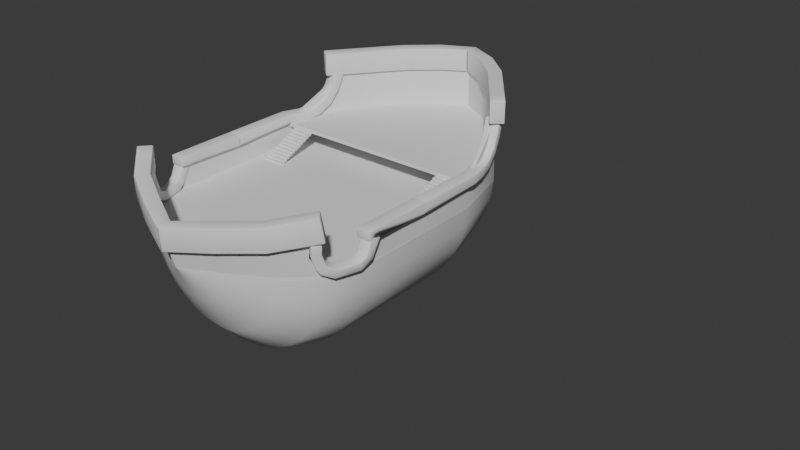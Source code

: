 # Source: D8_Vessel_V0.blend  (saved by Blender 4.5.90; exported with 4.5.12 LTS)
import bpy
from mathutils import Matrix  # noqa: F401  (used for matrix-valued properties, if any)

bpy.ops.wm.read_factory_settings(use_empty=True)
scene = bpy.context.scene
scene.name = 'Scene'

# ---- collections
col_collection = bpy.data.collections.new('Collection'); scene.collection.children.link(col_collection)
col_backup_vessel_v0 = bpy.data.collections.new('BackUp_Vessel_V0'); scene.collection.children.link(col_backup_vessel_v0)

# ---- node groups
ng_smooth_by_angle = bpy.data.node_groups.new('Smooth by Angle', 'GeometryNodeTree')
_s = ng_smooth_by_angle.interface.new_socket(name='Mesh', in_out='OUTPUT', socket_type='NodeSocketGeometry')
_s = ng_smooth_by_angle.interface.new_socket(name='Mesh', in_out='INPUT', socket_type='NodeSocketGeometry')
_s = ng_smooth_by_angle.interface.new_socket(name='Angle', in_out='INPUT', socket_type='NodeSocketFloat')
_s.subtype = 'ANGLE'
_s.default_value = 0.5236
_s.min_value = 0.0
_s.max_value = 3.142
_s.description = 'Maximum face angle for smooth edges'
_s = ng_smooth_by_angle.interface.new_socket(name='Ignore Sharpness', in_out='INPUT', socket_type='NodeSocketBool')
_s.force_non_field = True
ng_smooth_by_angle.description = 'Set the sharpness of mesh edges based on the angle between the neighboring faces'
ng_smooth_by_angle.is_modifier = True
_N = ng_smooth_by_angle.nodes; _L = ng_smooth_by_angle.links
n0 = _N.new('GeometryNodeSetShadeSmooth'); n0.name = 'Set Shade Smooth'; n0.location = (120, -80)
n0.domain = 'EDGE'
n1 = _N.new('GeometryNodeSetShadeSmooth'); n1.name = 'Set Shade Smooth.001'; n1.location = (300, -80)
n2 = _N.new('NodeGroupOutput'); n2.name = 'Group Output'; n2.location = (480, -80)
n3 = _N.new('GeometryNodeInputMeshEdgeAngle'); n3.name = 'Edge Angle'; n3.location = (-440, -240)
n4 = _N.new('NodeGroupInput'); n4.name = 'Group Input'; n4.location = (-80, -80)
n5 = _N.new('GeometryNodeInputEdgeSmooth'); n5.name = 'Is Edge Smooth'; n5.location = (-260, -120)
n6 = _N.new('GeometryNodeInputShadeSmooth'); n6.name = 'Is Shade Smooth'; n6.location = (-440, -397)
n7 = _N.new('FunctionNodeCompare'); n7.name = 'Compare'; n7.location = (-260, -260)
n7.operation = 'LESS_EQUAL'
n7.inputs[6].default_value = (0.0, 0.0, 0.0, 0.0)
n7.inputs[7].default_value = (0.0, 0.0, 0.0, 0.0)
n8 = _N.new('FunctionNodeBooleanMath'); n8.name = 'Boolean Math.001'; n8.location = (-80, -260)
n9 = _N.new('NodeGroupInput'); n9.name = 'Group Input.001'; n9.location = (-440, -329)
n10 = _N.new('NodeGroupInput'); n10.name = 'Group Input.002'; n10.location = (-259, -189)
n11 = _N.new('FunctionNodeBooleanMath'); n11.name = 'Boolean Math'; n11.location = (-80, -149)
n11.operation = 'OR'
n12 = _N.new('FunctionNodeBooleanMath'); n12.name = 'Boolean Math.002'; n12.location = (-260, -380)
n12.operation = 'OR'
n13 = _N.new('NodeGroupInput'); n13.name = 'Group Input.003'; n13.location = (-440, -460)
_L.new(n3.outputs[0], n7.inputs[0])
_L.new(n1.outputs[0], n2.inputs[0])
_L.new(n9.outputs[1], n7.inputs[1])
_L.new(n7.outputs[0], n8.inputs[0])
_L.new(n4.outputs[0], n0.inputs[0])
_L.new(n0.outputs[0], n1.inputs[0])
_L.new(n8.outputs[0], n0.inputs[2])
_L.new(n10.outputs[2], n11.inputs[1])
_L.new(n5.outputs[0], n11.inputs[0])
_L.new(n11.outputs[0], n0.inputs[1])
_L.new(n13.outputs[2], n12.inputs[1])
_L.new(n6.outputs[0], n12.inputs[0])
_L.new(n12.outputs[0], n8.inputs[1])
n2.is_active_output = True

# ---- world
world_world = bpy.data.worlds.new('World'); scene.world = world_world
world_world.use_nodes = True; world_world.node_tree.nodes.clear()
_N = world_world.node_tree.nodes; _L = world_world.node_tree.links
n0 = _N.new('ShaderNodeOutputWorld'); n0.name = 'World Output'; n0.location = (200, 100)
n1 = _N.new('ShaderNodeBackground'); n1.name = 'Background'; n1.location = (-200, 100)
n1.inputs[0].default_value = (0.05088, 0.05088, 0.05088, 1.0)
_L.new(n1.outputs[0], n0.inputs[0])
n0.is_active_output = True
world_world.color = (0.05088, 0.05088, 0.05088)
world_world.sun_shadow_jitter_overblur = 0.0

# ---- meshes
me_plane = bpy.data.meshes.new('Plane')
me_plane.from_pydata([(0.0, -17.76, 0.0), (0.0, 17.16, 0.0), (10.0, -8.823, 0.0), (6.579, -14.3, 0.0), (8.998, -12.0, 0.0), (10.0, 3.408, 0.0), (5.049, 13.56, 0.0), (8.55, 8.983, 0.0), (10.0, -2.708, 0.0), (3.289, -16.16, 0.0), (2.524, 15.8, 0.0)], [], [(0, 9, 3, 4, 2, 8, 5, 7, 6, 10, 1)])
me_plane.polygons.foreach_set('use_smooth', [True] * 1)
_uv = me_plane.uv_layers.new(name='UVMap')
_uv.uv.foreach_set('vector', [0.5, 0.0, 0.6645, 0.04578, 0.8289, 0.09156, 0.9499, 0.1571, 1.0, 0.2479, 1.0, 0.4226, 1.0, 0.5974, 0.9275, 0.7566, 0.7524, 0.8873, 0.6262, 0.9437, 0.5, 1.0])
me_plane.update()
me_plane_001 = bpy.data.meshes.new('Plane.001')
me_plane_001.from_pydata([(0.0, -17.5, 0.0), (0.0, 17.16, 0.0), (10.0, -8.823, 0.0), (6.579, -14.3, 0.0), (8.998, -12.0, 0.0), (10.0, 3.408, 0.0), (5.049, 13.56, 0.0), (8.55, 8.983, 0.0), (10.0, -2.708, 0.0), (0.0, -17.76, 0.0), (0.0, 17.16, 0.0), (10.0, -8.823, 0.0), (6.579, -14.3, 0.0), (8.998, -12.0, 0.0), (10.0, 3.408, 0.0), (5.049, 13.56, 0.0), (8.55, 8.983, 0.0), (8.814e-17, -18.27, 1.691), (0.0, 17.16, 5.358), (6.579, -14.9, 2.471), (8.645, -13.0, 2.947), (10.0, -7.928, 2.0), (10.0, 3.408, 2.0), (5.049, 13.56, 5.358), (8.55, 8.983, 5.358), (10.0, -2.708, 0.0), (10.0, -2.708, 2.0), (3.289, -16.16, 0.0), (3.289, -16.72, 2.081), (8.434, -12.87, 1.449), (6.579, -14.6, 1.235), (4.407e-17, -18.02, 0.8457), (3.289, -16.44, 1.041), (2.524, 15.8, 0.0), (2.524, 15.8, 0.0), (2.524, 15.8, 5.358), (0.0, 17.16, 2.0), (10.0, 3.408, 2.0), (5.049, 13.56, 2.0), (8.55, 8.983, 2.0), (2.524, 15.8, 2.0), (0.0, 3.408, 2.0), (5.0, 3.408, 2.0)], [], [(0, 3, 4, 2, 8, 5, 7, 6, 33, 1), (34, 35, 23, 15), (29, 20, 19, 30), (32, 28, 17, 31), (16, 24, 22, 14), (15, 23, 24, 16), (25, 26, 21, 11), (14, 22, 26, 25), (30, 19, 28, 32), (12, 30, 32, 27), (27, 32, 31, 9), (13, 29, 30, 12), (10, 18, 35, 34), (41, 42, 37, 39, 38, 40, 36)])
me_plane_001.polygons.foreach_set('use_smooth', [True] * 14)
_uv = me_plane_001.uv_layers.new(name='UVMap')
_uv.uv.foreach_set('vector', [0.5, 0.0, 0.8289, 0.09156, 0.9499, 0.1571, 1.0, 0.2479, 1.0, 0.4226, 1.0, 0.5974, 0.9275, 0.7566, 0.7524, 0.8873, 0.6262, 0.9437, 0.5, 1.0, 0.6262, 0.9437, 0.6262, 0.9437, 0.7524, 0.8873, 0.7524, 0.8873, 0.9217, 0.1418, 0.9322, 0.1475, 0.8289, 0.09156, 0.8289, 0.09156, 0.6645, 0.04578, 0.6645, 0.04578, 0.5, 0.0, 0.5, 0.0, 0.9275, 0.7566, 0.9275, 0.7566, 1.0, 0.5974, 1.0, 0.5974, 0.7524, 0.8873, 0.7524, 0.8873, 0.9275, 0.7566, 0.9275, 0.7566, 1.0, 0.4226, 1.0, 0.4226, 1.0, 0.2735, 1.0, 0.2479, 1.0, 0.5974, 1.0, 0.5974, 1.0, 0.4226, 1.0, 0.4226, 0.8289, 0.09156, 0.8289, 0.09156, 0.6645, 0.04578, 0.6645, 0.04578, 0.8289, 0.09156, 0.8289, 0.09156, 0.6645, 0.04578, 0.6645, 0.04578, 0.6645, 0.04578, 0.6645, 0.04578, 0.5, 0.0, 0.5, 0.0, 0.9499, 0.1571, 0.9217, 0.1418, 0.8289, 0.09156, 0.8289, 0.09156, 0.5, 1.0, 0.5, 1.0, 0.6262, 0.9437, 0.6262, 0.9437, 0.5, 0.6033, 0.75, 0.6003, 1.0, 0.5974, 0.9275, 0.7566, 0.7524, 0.8873, 0.6262, 0.9437, 0.5, 1.0])
me_plane_001.update()
me_plane_012 = bpy.data.meshes.new('Plane.012')
me_plane_012.from_pydata([(8.057, 8.606, 5.458), (8.137, 8.666, 5.358), (8.081, 8.624, 5.388), (8.057, 8.606, 7.258), (8.137, 8.666, 7.358), (8.081, 8.624, 7.329), (-0.08914, 17.73, 5.458), (0.08914, 17.73, 5.458), (0.0, 17.66, 5.358), (-1.788e-07, 17.75, 5.458), (-1.169e-07, 17.74, 5.4), (0.05392, 17.72, 5.387), (-0.05392, 17.72, 5.388), (-0.08681, 16.49, 5.458), (0.0, 16.65, 5.358), (0.08681, 16.49, 5.458), (-0.03316, 16.55, 5.388), (9.94e-08, 16.54, 5.4), (0.03316, 16.55, 5.388), (1.677e-07, 16.51, 5.458), (-0.08681, 16.49, 7.258), (0.08681, 16.49, 7.258), (0.0, 16.65, 7.358), (-1.453e-07, 16.51, 7.258), (-1.018e-07, 16.54, 7.316), (0.03316, 16.55, 7.329), (-0.03316, 16.55, 7.329), (-0.08914, 17.73, 7.258), (0.0, 17.66, 7.358), (0.08914, 17.73, 7.258), (-0.05392, 17.72, 7.329), (1.103e-07, 17.74, 7.316), (0.05392, 17.72, 7.329), (1.714e-07, 17.75, 7.258), (2.822, 16.23, 7.358), (2.879, 16.31, 7.258), (2.862, 16.29, 7.329), (5.429, 13.91, 5.358), (5.503, 13.98, 5.458), (5.481, 13.96, 5.388), (4.668, 13.2, 7.358), (4.594, 13.14, 7.258), (4.616, 13.16, 7.329), (5.429, 13.91, 7.358), (5.503, 13.98, 7.258), (5.481, 13.96, 7.329), (9.042, 9.359, 5.458), (8.963, 9.299, 5.358), (9.019, 9.342, 5.388), (2.822, 16.23, 5.358), (2.879, 16.31, 5.458), (2.862, 16.29, 5.388), (2.169, 15.29, 5.458), (2.227, 15.38, 5.358), (2.186, 15.32, 5.388), (2.227, 15.38, 7.358), (2.169, 15.29, 7.258), (2.186, 15.32, 7.329), (4.668, 13.2, 5.358), (4.594, 13.14, 5.458), (4.616, 13.16, 5.388), (8.963, 9.299, 7.358), (9.042, 9.359, 7.258), (9.019, 9.342, 7.329), (10.62, -2.608, 2.707), (10.52, -2.608, 2.807), (10.52, -2.708, 2.731), (10.59, -2.608, 2.778), (10.58, -2.665, 2.77), (10.52, -2.679, 2.785), (10.59, -2.678, 2.719), (9.183, 9.011, 5.306), (9.063, 9.075, 5.266), (9.055, 9.043, 5.388), (9.138, 9.067, 5.278), (9.118, 9.078, 5.334), (9.053, 9.08, 5.341), (9.141, 9.04, 5.366), (8.243, 8.097, 5.588), (8.231, 8.206, 5.65), (8.123, 8.16, 5.548), (8.239, 8.146, 5.644), (8.176, 8.138, 5.626), (8.151, 8.186, 5.617), (8.168, 8.105, 5.576), (9.323, 8.473, 5.548), (9.207, 8.461, 5.649), (9.249, 8.359, 5.588), (9.286, 8.481, 5.617), (9.288, 8.428, 5.626), (9.229, 8.404, 5.644), (9.311, 8.402, 5.576), (8.056, 8.813, 5.266), (7.983, 8.699, 5.306), (8.079, 8.788, 5.389), (7.995, 8.769, 5.278), (8.007, 8.788, 5.334), (8.006, 8.745, 5.367), (8.063, 8.822, 5.341), (9.318, 8.492, 4.07), (9.199, 8.551, 4.02), (9.274, 8.545, 4.035), (8.193, 8.29, 4.02), (8.118, 8.18, 4.07), (8.131, 8.247, 4.035), (8.25, 7.672, 4.373), (8.369, 7.613, 4.423), (8.294, 7.62, 4.408), (9.375, 7.875, 4.423), (9.45, 7.984, 4.373), (9.437, 7.917, 4.408), (9.52, 7.716, 2.983), (9.406, 7.757, 2.908), (9.479, 7.756, 2.93), (8.399, 7.496, 2.908), (8.32, 7.404, 2.983), (8.336, 7.458, 2.93), (8.423, 7.009, 3.427), (8.537, 6.967, 3.502), (8.463, 6.969, 3.48), (9.543, 7.229, 3.502), (9.623, 7.321, 3.427), (9.607, 7.266, 3.48), (9.829, 6.528, 2.228), (9.723, 6.538, 2.132), (9.794, 6.546, 2.16), (8.716, 6.276, 2.132), (8.629, 6.216, 2.228), (8.651, 6.248, 2.16), (8.682, 6.01, 2.792), (8.788, 6.001, 2.888), (8.717, 5.993, 2.86), (9.795, 6.263, 2.888), (9.882, 6.323, 2.792), (9.861, 6.291, 2.86), (10.16, 5.24, 2.001), (10.07, 5.22, 1.9), (10.13, 5.236, 1.93), (9.059, 4.958, 1.9), (8.964, 4.927, 2.001), (8.991, 4.939, 1.93), (8.972, 4.895, 2.606), (9.071, 4.915, 2.706), (9.002, 4.898, 2.677), (10.08, 5.176, 2.706), (10.17, 5.207, 2.606), (10.15, 5.196, 2.677), (10.52, 3.473, 1.999), (10.61, 3.489, 2.099), (10.59, 3.483, 2.028), (9.385, 3.332, 2.101), (9.485, 3.342, 2.001), (9.414, 3.334, 2.03), (9.384, 3.349, 2.708), (9.483, 3.365, 2.808), (9.413, 3.355, 2.779), (10.61, 3.507, 2.706), (10.51, 3.497, 2.806), (10.58, 3.505, 2.777), (9.48, -2.608, 2.807), (9.38, -2.608, 2.707), (9.496, -2.708, 2.732), (9.409, -2.608, 2.778), (9.426, -2.665, 2.77), (9.414, -2.678, 2.719), (9.489, -2.679, 2.785), (9.199, -13.24, 2.746), (9.116, -13.2, 2.863), (9.062, -13.27, 2.763), (9.179, -13.23, 2.821), (9.138, -13.27, 2.811), (9.082, -13.25, 2.834), (9.136, -13.28, 2.751), (8.698, -12.19, 2.911), (8.809, -12.25, 2.991), (8.834, -12.16, 2.894), (8.737, -12.21, 2.975), (8.775, -12.17, 2.96), (8.835, -12.19, 2.963), (8.76, -12.15, 2.906), (9.528, -12.73, 2.746), (9.499, -12.59, 2.762), (9.458, -12.67, 2.862), (9.541, -12.65, 2.75), (9.532, -12.66, 2.81), (9.491, -12.62, 2.833), (9.515, -12.71, 2.82), (10.62, -7.928, 2.1), (10.62, -7.928, 2.0), (10.64, -7.91, 2.004), (10.62, -7.909, 2.0), (10.62, -7.928, 2.029), (10.65, -7.901, 1.988), (10.51, -8.584, 2.294), (10.52, -8.704, 2.238), (10.62, -8.613, 2.197), (10.52, -8.652, 2.292), (10.58, -8.645, 2.274), (10.59, -8.677, 2.226), (10.59, -8.59, 2.264), (9.619, -8.612, 2.196), (9.719, -8.703, 2.237), (9.727, -8.584, 2.293), (9.648, -8.677, 2.225), (9.662, -8.644, 2.274), (9.723, -8.652, 2.292), (9.65, -8.589, 2.264), (9.718, -7.969, 1.909), (9.618, -8.06, 1.949), (9.727, -8.008, 2.036), (9.647, -7.995, 1.921), (9.662, -7.981, 1.978), (9.65, -8.026, 2.012), (9.723, -7.964, 1.984), (9.719, -8.513, 0.6849), (9.701, -8.636, 0.5381), (9.621, -8.628, 0.6679), (9.71, -8.565, 0.6042), (9.657, -8.573, 0.6171), (9.639, -8.618, 0.5887), (9.649, -8.551, 0.6679), (9.712, -9.254, 1.056), (9.729, -9.134, 1.204), (9.629, -9.087, 1.052), (9.72, -9.185, 1.123), (9.668, -9.164, 1.112), (9.659, -9.129, 1.136), (9.651, -9.18, 1.074), (10.33, -9.443, -0.04047), (10.42, -9.579, -0.01625), (10.28, -9.621, -0.0956), (10.39, -9.502, -0.04814), (10.37, -9.545, -0.07706), (10.37, -9.605, -0.07999), (10.3, -9.528, -0.07868), (9.559, -9.279, 0.1068), (9.511, -9.457, 0.05186), (9.456, -9.374, 0.168), (9.534, -9.364, 0.06863), (9.484, -9.358, 0.09112), (9.46, -9.408, 0.09351), (9.486, -9.312, 0.1231), (9.649, -9.538, 0.8659), (9.523, -9.566, 0.7307), (9.602, -9.716, 0.8116), (9.567, -9.561, 0.8184), (9.57, -9.605, 0.816), (9.547, -9.636, 0.7953), (9.624, -9.624, 0.8279), (9.774, -11.63, -0.01906), (9.656, -11.6, -0.09789), (9.728, -11.63, -0.08264), (9.025, -11.15, 0.7427), (9.143, -11.18, 0.8221), (9.071, -11.15, 0.8067), (9.932, -11.54, 0.5541), (9.868, -11.48, 0.6713), (9.924, -11.51, 0.6291), (9.364, -12.58, 0.5216), (9.236, -12.58, 0.4554), (9.309, -12.6, 0.4705), (8.774, -11.74, 1.074), (8.902, -11.74, 1.14), (8.829, -11.72, 1.125), (9.575, -12.16, 1.058), (9.616, -12.27, 0.9704), (9.622, -12.22, 1.028), (9.196, -12.84, 0.9487), (9.061, -12.85, 0.9094), (9.135, -12.87, 0.9184), (8.37, -12.27, 1.008), (8.399, -12.4, 0.9569), (8.356, -12.34, 0.9743), (9.092, -13.17, 2.001), (8.953, -13.2, 1.999), (9.028, -13.22, 1.994), (8.286, -12.77, 2.102), (8.259, -12.63, 2.13), (8.244, -12.71, 2.115), (8.734, -12.11, 2.225), (8.595, -12.14, 2.222), (8.659, -12.09, 2.229), (10.5, -8.676, 0.4735), (10.52, -8.552, 0.6199), (10.62, -8.679, 0.587), (10.51, -8.606, 0.5395), (10.57, -8.619, 0.5433), (10.59, -8.597, 0.595), (10.58, -8.668, 0.5105), (10.51, -9.295, 0.9915), (10.63, -9.138, 0.9714), (10.53, -9.173, 1.139), (10.59, -9.231, 0.9957), (10.58, -9.211, 1.038), (10.6, -9.175, 1.064), (10.52, -9.225, 1.058), (10.42, -9.702, 0.7187), (10.37, -9.88, 0.6641), (10.49, -9.771, 0.5469), (10.39, -9.787, 0.6806), (10.45, -9.793, 0.6479), (10.45, -9.833, 0.622), (10.48, -9.751, 0.6473), (8.867, -11.24, 0.1698), (8.931, -11.3, 0.05308), (8.874, -11.27, 0.0951), (8.563, -12.16, 0.5382), (8.522, -12.05, 0.6251), (8.516, -12.1, 0.5679), (8.824, -11.82, 1.317), (8.689, -11.84, 1.278), (8.75, -11.8, 1.308), (9.515, -12.4, 1.219), (9.485, -12.27, 1.269), (9.528, -12.33, 1.252), (9.428, -12.68, 2.093), (9.401, -12.54, 2.121), (9.444, -12.6, 2.108), (8.467, -12.78, 2.992), (8.369, -12.7, 2.912), (8.397, -12.84, 2.895), (8.402, -12.73, 2.976), (8.381, -12.78, 2.961), (8.355, -12.78, 2.907), (8.425, -12.83, 2.964), (10.62, -2.608, 2.1), (10.62, -2.708, 2.0), (10.62, -2.708, 1.9), (10.62, -2.658, 2.05), (10.62, -2.687, 2.0), (10.62, -2.708, 1.95), (10.62, -2.678, 2.0), (9.38, -2.708, 2.707), (9.48, -2.708, 2.807), (9.409, -2.708, 2.778), (9.48, -7.928, 2.0), (9.38, -7.928, 2.1), (9.409, -7.928, 2.029), (10.52, -7.928, 2.807), (10.62, -7.928, 2.707), (10.59, -7.928, 2.778), (9.38, -7.928, 2.707), (9.48, -7.928, 2.807), (9.409, -7.928, 2.778), (9.38, -2.708, 1.9), (9.388, -2.708, 2.0), (9.38, -2.608, 2.1), (9.382, -2.708, 1.971), (9.381, -2.691, 2.0), (9.382, -2.678, 2.029), (9.38, -2.678, 2.0), (10.52, -2.708, 2.807), (10.62, -2.708, 2.707), (10.59, -2.708, 2.778), (8.997, -13.38, 2.947), (9.052, -13.47, 3.046), (9.041, -13.44, 2.976), (8.213, -12.55, 3.046), (8.293, -12.62, 2.947), (8.242, -12.57, 2.976), (8.047, -12.84, 4.919), (7.991, -12.76, 4.82), (8.002, -12.79, 4.89), (8.831, -13.67, 4.82), (8.751, -13.61, 4.919), (8.802, -13.66, 4.89), (6.883, -15.32, 2.461), (6.932, -15.41, 2.559), (6.922, -15.38, 2.489), (6.683, -15.51, 4.442), (6.752, -15.58, 4.342), (6.727, -15.56, 4.412), (3.528, -17.18, 2.062), (3.566, -17.27, 2.158), (3.558, -17.24, 2.089), (2.997, -16.17, 2.203), (3.051, -16.25, 2.1), (3.016, -16.19, 2.132), (2.897, -16.41, 4.088), (2.859, -16.32, 3.992), (2.867, -16.35, 4.061), (-0.0894, -17.61, 1.841), (0.0894, -17.61, 1.841), (0.0, -17.76, 1.723), (-2.235e-07, -17.63, 1.84), (-2.181e-07, -17.66, 1.776), (0.03704, -17.67, 1.762), (-0.03704, -17.67, 1.762), (0.09051, -18.96, 3.56), (0.0, -18.9, 3.656), (-0.09051, -18.96, 3.56), (0.05252, -18.95, 3.628), (1.436e-07, -18.97, 3.614), (-0.05252, -18.95, 3.628), (1.224e-07, -18.98, 3.559), (10.62, -8.835, 2.1), (10.52, -8.935, 2.1), (10.52, -8.835, 2.0), (10.59, -8.906, 2.1), (10.58, -8.893, 2.042), (10.52, -8.906, 2.029), (10.59, -8.835, 2.029), (10.52, -8.835, 2.807), (10.52, -8.935, 2.707), (10.62, -8.835, 2.707), (10.52, -8.906, 2.778), (10.58, -8.893, 2.765), (10.59, -8.906, 2.707), (10.59, -8.835, 2.778), (6.205, -14.41, 2.581), (6.274, -14.48, 2.48), (6.23, -14.42, 2.511), (6.025, -14.58, 4.364), (6.074, -14.67, 4.461), (6.036, -14.61, 4.433), (9.38, -8.835, 2.707), (9.48, -8.935, 2.707), (9.48, -8.835, 2.807), (9.409, -8.906, 2.707), (9.422, -8.893, 2.765), (9.48, -8.906, 2.778), (9.409, -8.835, 2.778), (9.38, -8.835, 2.1), (9.48, -8.835, 2.0), (9.48, -8.935, 2.1), (9.409, -8.835, 2.029), (9.422, -8.893, 2.042), (9.48, -8.906, 2.029), (9.409, -8.906, 2.1), (9.803, 8.366, 5.458), (9.784, 8.226, 5.458), (9.723, 8.305, 5.358), (9.822, 8.292, 5.458), (9.804, 8.295, 5.4), (9.766, 8.249, 5.388), (9.779, 8.348, 5.388), (9.723, 8.305, 7.358), (9.784, 8.226, 7.258), (9.802, 8.366, 7.258), (9.766, 8.249, 7.329), (9.804, 8.295, 7.316), (9.822, 8.292, 7.258), (9.779, 8.348, 7.329), (3.428, -17.42, 3.947), (3.374, -17.34, 4.05), (3.409, -17.4, 4.018), (-0.09084, -18.85, 1.764), (0.0, -18.78, 1.66), (0.09084, -18.85, 1.764), (-0.05547, -18.83, 1.691), (9.144e-08, -18.85, 1.702), (0.05547, -18.83, 1.691), (2.161e-07, -18.87, 1.762), (8.958, 7.594, 7.258), (8.897, 7.673, 7.358), (8.818, 7.612, 7.258), (8.94, 7.617, 7.329), (8.886, 7.592, 7.316), (8.841, 7.63, 7.329), (8.884, 7.574, 7.258), (-0.0889, -17.72, 3.637), (0.0, -17.89, 3.719), (0.0889, -17.72, 3.637), (-0.03348, -17.79, 3.699), (-6.286e-08, -17.77, 3.687), (0.03348, -17.79, 3.699), (-1.118e-07, -17.74, 3.636), (8.958, 7.594, 5.458), (8.818, 7.612, 5.458), (8.897, 7.673, 5.358), (8.884, 7.574, 5.458), (8.886, 7.592, 5.4), (8.841, 7.63, 5.388), (8.94, 7.617, 5.388), (9.79, -12.65, 3.13), (9.85, -12.6, 3.245), (9.845, -12.74, 3.229), (9.838, -12.61, 3.171), (9.866, -12.66, 3.181), (9.877, -12.67, 3.24), (9.834, -12.71, 3.159), (9.086, -11.89, 3.13), (9.006, -11.83, 3.229), (9.146, -11.83, 3.245), (9.034, -11.84, 3.159), (9.084, -11.81, 3.181), (9.077, -11.8, 3.24), (9.134, -11.84, 3.171), (8.84, -12.11, 5.102), (8.924, -12.04, 5.02), (8.784, -12.03, 5.003), (8.894, -12.06, 5.085), (8.848, -12.03, 5.07), (8.855, -12.0, 5.015), (8.795, -12.06, 5.073), (9.544, -12.88, 5.102), (9.624, -12.94, 5.003), (9.628, -12.8, 5.02), (9.595, -12.93, 5.073), (9.63, -12.88, 5.07), (9.655, -12.87, 5.015), (9.599, -12.83, 5.085)], [], [(6, 9, 10, 12), (7, 11, 10, 9), (8, 12, 10, 11), (13, 16, 17, 19), (14, 18, 17, 16), (15, 19, 17, 18), (20, 23, 24, 26), (21, 25, 24, 23), (22, 26, 24, 25), (27, 30, 31, 33), (28, 32, 31, 30), (29, 33, 31, 32), (64, 67, 68, 70), (65, 69, 68, 67), (66, 70, 68, 69), (71, 74, 75, 77), (72, 76, 75, 74), (73, 77, 75, 76), (78, 81, 82, 84), (79, 83, 82, 81), (80, 84, 82, 83), (85, 88, 89, 91), (86, 90, 89, 88), (87, 91, 89, 90), (92, 95, 96, 98), (93, 97, 96, 95), (94, 98, 96, 97), (159, 162, 163, 165), (160, 164, 163, 162), (161, 165, 163, 164), (166, 169, 170, 172), (167, 171, 170, 169), (168, 172, 170, 171), (173, 176, 177, 179), (174, 178, 177, 176), (175, 179, 177, 178), (180, 183, 184, 186), (181, 185, 184, 183), (182, 186, 184, 185), (187, 191, 189, 190), (188, 192, 189, 191), (193, 196, 197, 199), (194, 198, 197, 196), (195, 199, 197, 198), (200, 203, 204, 206), (201, 205, 204, 203), (202, 206, 204, 205), (207, 210, 211, 213), (208, 212, 211, 210), (209, 213, 211, 212), (214, 217, 218, 220), (215, 219, 218, 217), (216, 220, 218, 219), (221, 224, 225, 227), (222, 226, 225, 224), (223, 227, 225, 226), (228, 231, 232, 234), (229, 233, 232, 231), (230, 234, 232, 233), (235, 238, 239, 241), (236, 240, 239, 238), (237, 241, 239, 240), (242, 245, 246, 248), (243, 247, 246, 245), (244, 248, 246, 247), (282, 285, 286, 288), (283, 287, 286, 285), (284, 288, 286, 287), (289, 292, 293, 295), (290, 294, 293, 292), (291, 295, 293, 294), (296, 299, 300, 302), (297, 301, 300, 299), (298, 302, 300, 301), (318, 321, 322, 324), (319, 323, 322, 321), (320, 324, 322, 323), (325, 328, 329, 331), (326, 330, 329, 328), (327, 331, 329, 330), (344, 347, 348, 350), (345, 349, 348, 347), (346, 350, 348, 349), (381, 384, 385, 387), (382, 386, 385, 384), (383, 387, 385, 386), (388, 391, 392, 394), (389, 393, 392, 391), (390, 394, 392, 393), (395, 398, 399, 401), (396, 400, 399, 398), (397, 401, 399, 400), (402, 405, 406, 408), (403, 407, 406, 405), (404, 408, 406, 407), (415, 418, 419, 421), (416, 420, 419, 418), (417, 421, 419, 420), (422, 425, 426, 428), (423, 427, 426, 425), (424, 428, 426, 427), (429, 432, 433, 435), (430, 434, 433, 432), (431, 435, 433, 434), (436, 439, 440, 442), (437, 441, 440, 439), (438, 442, 440, 441), (446, 449, 450, 452), (447, 451, 450, 449), (448, 452, 450, 451), (453, 456, 457, 459), (454, 458, 457, 456), (455, 459, 457, 458), (460, 463, 464, 466), (461, 465, 464, 463), (462, 466, 464, 465), (467, 470, 471, 473), (468, 472, 471, 470), (469, 473, 471, 472), (474, 477, 478, 480), (475, 479, 478, 477), (476, 480, 478, 479), (481, 484, 485, 487), (482, 486, 485, 484), (483, 487, 485, 486), (488, 491, 492, 494), (489, 493, 492, 491), (490, 494, 492, 493), (495, 498, 499, 501), (496, 500, 499, 498), (497, 501, 499, 500), (318, 174, 176, 321), (321, 176, 173, 319), (364, 369, 371, 365), (365, 371, 370, 363), (316, 181, 183, 317), (317, 183, 180, 315), (157, 65, 67, 158), (158, 67, 64, 156), (148, 325, 331, 149), (149, 331, 327, 147), (80, 105, 107, 84), (84, 107, 106, 78), (87, 108, 110, 91), (91, 110, 109, 85), (71, 99, 101, 74), (74, 101, 100, 72), (72, 92, 98, 76), (76, 98, 94, 73), (6, 27, 33, 9), (9, 33, 29, 7), (15, 21, 23, 19), (19, 23, 20, 13), (28, 34, 36, 32), (32, 36, 35, 29), (34, 43, 45, 36), (36, 45, 44, 35), (38, 46, 48, 39), (39, 48, 47, 37), (467, 453, 459, 470), (470, 459, 455, 468), (53, 58, 60, 54), (54, 60, 59, 52), (93, 80, 83, 97), (97, 83, 79, 94), (161, 66, 69, 165), (165, 69, 65, 159), (345, 161, 164, 349), (349, 164, 160, 346), (151, 344, 350, 152), (152, 350, 346, 150), (78, 87, 90, 81), (81, 90, 86, 79), (73, 86, 88, 77), (77, 88, 85, 71), (92, 102, 104, 95), (95, 104, 103, 93), (99, 111, 113, 101), (101, 113, 112, 100), (108, 120, 122, 110), (110, 122, 121, 109), (102, 114, 116, 104), (104, 116, 115, 103), (105, 117, 119, 107), (107, 119, 118, 106), (111, 123, 125, 113), (113, 125, 124, 112), (120, 132, 134, 122), (122, 134, 133, 121), (114, 126, 128, 116), (116, 128, 127, 115), (117, 129, 131, 119), (119, 131, 130, 118), (123, 135, 137, 125), (125, 137, 136, 124), (132, 144, 146, 134), (134, 146, 145, 133), (126, 138, 140, 128), (128, 140, 139, 127), (129, 141, 143, 131), (131, 143, 142, 130), (135, 148, 149, 137), (137, 149, 147, 136), (144, 157, 158, 146), (146, 158, 156, 145), (138, 151, 152, 140), (140, 152, 150, 139), (141, 153, 155, 143), (143, 155, 154, 142), (361, 412, 414, 362), (362, 414, 413, 360), (153, 160, 162, 155), (155, 162, 159, 154), (174, 182, 185, 178), (178, 185, 181, 175), (166, 180, 186, 169), (169, 186, 182, 167), (192, 195, 290, 284), (325, 64, 70, 328), (328, 70, 66, 326), (41, 3, 5, 42), (42, 5, 4, 40), (43, 61, 63, 45), (45, 63, 62, 44), (207, 214, 220, 210), (210, 220, 216, 208), (215, 235, 241, 219), (219, 241, 237, 216), (230, 236, 238, 234), (234, 238, 235, 228), (223, 243, 245, 227), (227, 245, 242, 221), (229, 249, 251, 233), (233, 251, 250, 230), (243, 252, 254, 247), (247, 254, 253, 244), (249, 258, 260, 251), (251, 260, 259, 250), (256, 264, 266, 257), (257, 266, 265, 255), (252, 261, 263, 254), (254, 263, 262, 253), (258, 267, 269, 260), (260, 269, 268, 259), (267, 273, 275, 269), (269, 275, 274, 268), (271, 276, 278, 272), (272, 278, 277, 270), (56, 41, 42, 57), (57, 42, 40, 55), (50, 38, 39, 51), (51, 39, 37, 49), (21, 56, 57, 25), (25, 57, 55, 22), (14, 53, 54, 18), (18, 54, 52, 15), (289, 296, 302, 292), (292, 302, 298, 290), (304, 306, 308, 305), (305, 308, 307, 303), (313, 316, 317, 314), (314, 317, 315, 312), (7, 50, 51, 11), (11, 51, 49, 8), (336, 345, 347, 337), (337, 347, 344, 335), (339, 352, 353, 340), (340, 353, 351, 338), (381, 460, 466, 384), (384, 466, 462, 382), (379, 462, 465, 380), (380, 465, 461, 378), (444, 389, 391, 445), (445, 391, 388, 443), (448, 388, 394, 452), (452, 394, 390, 446), (373, 448, 451, 374), (374, 451, 447, 372), (412, 379, 380, 414), (414, 380, 378, 413), (367, 373, 374, 368), (368, 374, 372, 366), (376, 383, 386, 377), (377, 386, 382, 375), (410, 376, 377, 411), (411, 377, 375, 409), (369, 444, 445, 371), (371, 445, 443, 370), (358, 410, 411, 359), (359, 411, 409, 357), (355, 367, 368, 356), (356, 368, 366, 354), (474, 481, 487, 477), (477, 487, 483, 475), (342, 333, 334, 343), (343, 334, 332, 341), (280, 173, 179, 281), (281, 179, 175, 279), (276, 320, 323, 278), (278, 323, 319, 277), (273, 166, 172, 275), (275, 172, 168, 274), (310, 280, 281, 311), (311, 281, 279, 309), (261, 310, 311, 263), (263, 311, 309, 262), (306, 271, 272, 308), (308, 272, 270, 307), (422, 336, 337, 425), (425, 337, 335, 423), (341, 415, 421, 343), (343, 421, 417, 342), (397, 188, 191, 401), (401, 191, 187, 395), (338, 402, 408, 340), (340, 408, 404, 339), (423, 397, 400, 427), (427, 400, 396, 424), (395, 404, 407, 398), (398, 407, 403, 396), (402, 417, 420, 405), (405, 420, 416, 403), (424, 416, 418, 428), (428, 418, 415, 422), (1, 469, 472, 2), (2, 472, 468, 0), (431, 47, 48, 435), (435, 48, 46, 429), (438, 62, 63, 442), (442, 63, 61, 436), (3, 455, 458, 5), (5, 458, 454, 4), (430, 467, 473, 434), (434, 473, 469, 431), (264, 313, 314, 266), (266, 314, 312, 265), (236, 304, 305, 240), (240, 305, 303, 237), (297, 256, 257, 301), (301, 257, 255, 298), (244, 297, 299, 248), (248, 299, 296, 242), (284, 229, 231, 288), (288, 231, 228, 282), (221, 289, 295, 224), (224, 295, 291, 222), (200, 223, 226, 203), (203, 226, 222, 201), (282, 215, 217, 285), (285, 217, 214, 283), (194, 291, 294, 198), (198, 294, 290, 195), (201, 194, 196, 205), (205, 196, 193, 202), (208, 200, 206, 212), (212, 206, 202, 209), (167, 318, 324, 171), (171, 324, 320, 168), (429, 438, 441, 432), (432, 441, 437, 430), (58, 1, 2, 60), (60, 2, 0, 59), (453, 437, 439, 456), (456, 439, 436, 454), (488, 495, 501, 491), (491, 501, 497, 489), (475, 497, 500, 479), (479, 500, 496, 476), (482, 490, 493, 486), (486, 493, 489, 483), (360, 488, 494, 362), (362, 494, 490, 361), (481, 358, 359, 484), (484, 359, 357, 482), (363, 496, 498, 365), (365, 498, 495, 364), (476, 355, 356, 480), (480, 356, 354, 474), (3, 0, 468, 455), (58, 37, 47, 1), (41, 59, 0, 3), (1, 47, 431, 469), (43, 40, 4, 61), (61, 4, 454, 436), (7, 29, 35, 50), (14, 8, 49, 53), (21, 15, 52, 56), (28, 22, 55, 34), (50, 35, 44, 38), (34, 55, 40, 43), (38, 44, 62, 46), (53, 49, 37, 58), (56, 52, 59, 41), (46, 62, 438, 429), (157, 154, 159, 65), (66, 161, 326), (148, 156, 64, 325), (92, 72, 100, 102), (79, 73, 94), (79, 86, 73), (71, 85, 109, 99), (87, 78, 106, 108), (80, 93, 103, 105), (102, 100, 112, 114), (99, 109, 121, 111), (105, 103, 115, 117), (108, 106, 118, 120), (114, 112, 124, 126), (111, 121, 133, 123), (117, 115, 127, 129), (120, 118, 130, 132), (126, 124, 136, 138), (123, 133, 145, 135), (129, 127, 139, 141), (132, 130, 142, 144), (138, 136, 147, 151), (135, 145, 156, 148), (141, 139, 150, 153), (144, 142, 154, 157), (151, 147, 327, 330, 326, 345, 349, 346), (153, 150, 346, 160), (326, 161, 345), (174, 318, 167), (174, 167, 182), (273, 315, 180, 166), (276, 274, 168, 320), (280, 277, 319, 173), (316, 279, 175, 181), (339, 187, 327, 352), (187, 339, 404, 395), (187, 191, 188, 335, 345, 326), (335, 188, 397, 423), (194, 201, 222, 291), (202, 193, 209), (200, 208, 216, 223), (223, 216, 237, 243), (215, 282, 228, 235), (289, 221, 242, 296), (236, 230, 250, 304), (229, 298, 255, 249), (284, 290, 298, 229), (243, 237, 303, 252), (297, 244, 253, 256), (249, 255, 265, 258), (304, 250, 259, 306), (256, 253, 262, 264), (252, 303, 307, 261), (258, 265, 312, 267), (306, 259, 268, 271), (264, 262, 309, 313), (261, 307, 270, 310), (271, 268, 274, 276), (267, 312, 315, 273), (310, 270, 277, 280), (313, 309, 279, 316), (342, 338, 351, 333), (336, 341, 332, 344), (341, 336, 422, 415), (338, 342, 417, 402), (354, 358, 481, 474), (358, 354, 366, 410), (355, 363, 370, 367), (363, 355, 476, 496), (361, 357, 409, 412), (357, 361, 490, 482), (364, 360, 413, 369), (360, 364, 495, 488), (367, 370, 443, 373), (410, 366, 372, 376), (369, 413, 378, 444), (376, 372, 447, 383), (373, 443, 388, 448), (412, 409, 375, 379), (379, 375, 382, 462), (444, 378, 461, 389), (416, 424, 396, 403), (467, 430, 437, 453), (489, 497, 475, 483), (189, 192, 190), (195, 192, 189, 188, 190), (188, 190, 192), (287, 283, 188, 284), (214, 207, 192, 283), (207, 213, 192)])
me_plane_012.polygons.foreach_set('use_smooth', [True] * 484)
_uv = me_plane_012.uv_layers.new(name='UVMap')
_uv.uv.foreach_set('vector', [0.5052, 0.9875, 0.5, 0.9875, 0.5005, 0.9974, 0.5039, 1.0, 0.5052, 0.9875, 0.5039, 1.0, 0.5005, 0.9974, 0.5, 0.9875, 0.5, 0.02257, 0.5039, 0.0, 0.5009, 0.0, 0.5037, 0.000258, 0.5067, 0.2625, 0.5014, 0.25, 0.5, 0.2519, 0.5, 0.2625, 0.5, 0.2267, 0.5014, 0.25, 0.5, 0.2519, 0.5014, 0.25, 0.5067, 0.2625, 0.5, 0.2625, 0.5, 0.2519, 0.5014, 0.25, 0.5067, 0.4875, 0.5, 0.4875, 0.5, 0.4981, 0.5014, 0.5, 0.5067, 0.4875, 0.5014, 0.5, 0.5, 0.4981, 0.5, 0.4875, 0.5, 0.5233, 0.5014, 0.5, 0.5, 0.4981, 0.5014, 0.5, 0.5052, 0.7625, 0.5038, 0.7499, 0.5006, 0.7518, 0.5, 0.7625, 0.5, 0.7274, 0.5039, 0.75, 0.5006, 0.7518, 0.5038, 0.7499, 0.5052, 0.7625, 0.5, 0.7625, 0.5006, 0.7518, 0.5039, 0.75, 0.9973, 0.781, 0.9973, 0.75, 0.9994, 0.7457, 1.0, 0.7773, 0.9973, 0.7298, 1.0, 0.7298, 0.9994, 0.7457, 0.9973, 0.75, 0.8785, 0.0, 0.8907, 0.0, 0.9538, 0.0, 0.9731, 0.0, 0.01162, 0.969, 0.01142, 1.0, 0.004829, 1.0, 0.0, 0.9726, 0.01142, 0.02016, 0.01138, 0.01214, 0.02212, 0.004808, 0.01142, 0.0, 0.06234, 0.0, 0.1097, 0.0, 0.02212, 0.004808, 0.01138, 0.01214, 0.01219, 0.5202, 0.0, 0.522, 0.002523, 0.5047, 0.01221, 0.5, 0.6043, 0.0, 0.63, 0.0, 0.6512, 0.0, 0.6921, 0.0, 0.01199, 0.469, 0.01221, 0.5, 0.002523, 0.5047, 0.0, 0.4725, 0.01199, 0.781, 0.0, 0.7776, 0.002644, 0.7557, 0.01221, 0.75, 0.8743, 0.0, 0.9708, 0.0, 0.9877, 0.0, 0.8896, 0.0, 0.01219, 0.7298, 0.01221, 0.75, 0.002644, 0.7557, 0.0, 0.7281, 0.01142, 0.2298, 0.01142, 0.25, 0.00247, 0.2557, 0.0, 0.2281, 0.01162, 0.281, 0.0, 0.2776, 0.00247, 0.2557, 0.01142, 0.25, 0.3339, 0.0, 0.3042, 0.0, 0.3211, 0.0, 0.3701, 0.0, 0.9973, 0.5202, 0.9972, 0.5, 0.9994, 0.4944, 1.0, 0.522, 0.9972, 0.4691, 1.0, 0.4726, 0.9994, 0.4944, 0.9972, 0.5, 0.6043, 0.0, 0.696, 0.0, 0.679, 0.0, 0.6227, 0.0, 0.983, 0.9689, 1.0, 0.9708, 1.0, 0.9877, 0.9836, 1.0, 0.07284, 0.0, 0.03493, 0.0, 0.01475, 0.0, 0.1105, 0.0, 0.9837, 0.02495, 0.9836, 0.0, 0.9931, 0.0, 1.0, 0.0262, 0.9823, 0.4693, 1.0, 0.4708, 0.9961, 0.4939, 0.9817, 0.5, 0.5938, 0.0, 0.7015, 0.0, 0.6814, 0.0, 0.6215, 0.0, 0.9816, 0.5249, 0.9817, 0.5, 0.9961, 0.4939, 1.0, 0.5262, 0.9815, 0.7808, 0.9807, 0.75, 0.9959, 0.7444, 1.0, 0.7794, 0.981, 0.7251, 1.0, 0.7238, 0.9959, 0.7444, 0.9807, 0.75, 0.8539, 0.0, 0.8824, 0.0, 0.9499, 0.0, 0.9651, 0.0, 0.0, 0.2634, 0.0, 0.2503, 0.0, 0.25, 0.003607, 0.25, 0.0, 0.0, 0.0, 0.0, 0.0, 0.0, 0.0, 0.0, 0.9272, 0.0, 0.9652, 0.0, 0.9853, 0.0, 0.8889, 0.0, 0.01034, 0.725, 0.01022, 0.75, 0.002191, 0.7562, 0.0, 0.7239, 0.009801, 0.7812, 0.0, 0.7795, 0.002191, 0.7562, 0.01022, 0.75, 0.01049, 0.4688, 0.0111, 0.5, 0.002373, 0.5056, 0.0, 0.4703, 0.01073, 0.525, 0.0, 0.5263, 0.002373, 0.5056, 0.0111, 0.5, 0.6664, 0.0, 0.627, 0.0, 0.6496, 0.0, 0.7017, 0.0, 0.009201, 0.225, 0.009326, 0.25, 0.001994, 0.2561, 0.0, 0.2238, 0.009743, 0.2812, 0.0, 0.2792, 0.001994, 0.2561, 0.009326, 0.25, 0.4062, 0.0, 0.2984, 0.0, 0.3186, 0.0, 0.3785, 0.0, 0.1336, 0.225, 0.1429, 0.2273, 0.143, 0.2468, 0.1373, 0.25, 0.157, 0.2249, 0.1516, 0.2503, 0.143, 0.2468, 0.1429, 0.2273, 0.1429, 0.2822, 0.1373, 0.25, 0.143, 0.2468, 0.1516, 0.2503, 0.1685, 0.5251, 0.1429, 0.5226, 0.1429, 0.5033, 0.1513, 0.5, 0.1321, 0.525, 0.1396, 0.5001, 0.1429, 0.5033, 0.1429, 0.5226, 0.1429, 0.4675, 0.1513, 0.5, 0.1429, 0.5033, 0.1396, 0.5001, 0.2729, 0.02505, 0.2772, 0.0, 0.2849, 0.005931, 0.2857, 0.02741, 0.2857, 0.9678, 0.2902, 1.0, 0.2865, 1.0, 0.2774, 0.9993, 0.2924, 0.02505, 0.2857, 0.02741, 0.2849, 0.005931, 0.2902, 0.0, 0.2715, 0.2249, 0.2857, 0.2273, 0.2856, 0.2468, 0.2769, 0.25, 0.2927, 0.2249, 0.29, 0.2501, 0.2856, 0.2468, 0.2857, 0.2273, 0.2857, 0.2822, 0.2769, 0.25, 0.2856, 0.2468, 0.29, 0.2501, 0.2601, 0.5251, 0.2776, 0.5003, 0.2857, 0.5033, 0.2857, 0.5227, 0.2857, 0.4675, 0.2884, 0.5, 0.2857, 0.5033, 0.2776, 0.5003, 0.2944, 0.5252, 0.2857, 0.5227, 0.2857, 0.5033, 0.2884, 0.5, 0.1557, 0.02505, 0.1429, 0.02739, 0.1423, 0.005928, 0.1514, 0.0, 0.1339, 0.02503, 0.1368, 0.0, 0.1423, 0.005928, 0.1429, 0.02739, 0.1429, 0.9678, 0.1514, 1.0, 0.1444, 1.0, 0.1325, 0.9886, 0.1638, 0.7249, 0.1508, 0.7497, 0.143, 0.7459, 0.1429, 0.7225, 0.1429, 0.7824, 0.1388, 0.75, 0.143, 0.7459, 0.1508, 0.7497, 0.1325, 0.725, 0.1429, 0.7225, 0.143, 0.7459, 0.1388, 0.75, 0.2648, 0.7249, 0.2857, 0.7226, 0.2856, 0.7459, 0.2776, 0.75, 0.2939, 0.7249, 0.289, 0.7499, 0.2856, 0.7459, 0.2857, 0.7226, 0.2857, 0.7824, 0.2776, 0.75, 0.2856, 0.7459, 0.289, 0.7499, 0.3336, 0.0, 0.3724, 0.0, 0.3498, 0.0, 0.2985, 0.0, 0.9837, 0.2811, 0.9843, 0.25, 0.9967, 0.2444, 1.0, 0.2793, 0.9841, 0.2251, 1.0, 0.2239, 0.9967, 0.2444, 0.9843, 0.25, 0.9973, 0.969, 1.0, 0.9845, 1.0, 1.0, 0.9992, 1.0, 1.0, 0.25, 1.0, 0.25, 1.0, 0.25, 1.0, 0.25, 0.0, 0.0, 0.0, 0.0, 0.0, 0.0, 0.0, 0.0, 1.0, 1.031, 1.0, 1.0, 1.0, 1.0, 1.006, 1.0, 0.3313, 0.0, 0.3455, 0.0, 0.3334, 0.0, 0.3333, 0.0, 0.9972, 0.2616, 0.9992, 0.25, 0.9995, 0.25, 0.9992, 0.2496, 0.495, 0.2625, 0.5, 0.2636, 0.4999, 0.252, 0.4985, 0.25, 0.495, 0.2625, 0.4986, 0.25, 0.4999, 0.252, 0.5, 0.2636, 0.5, 0.2275, 0.4985, 0.25, 0.4999, 0.252, 0.4986, 0.25, 0.4956, 0.7625, 0.497, 0.7499, 0.4996, 0.7516, 0.5, 0.7616, 0.5, 0.7277, 0.4969, 0.75, 0.4996, 0.7516, 0.497, 0.7499, 0.4956, 0.7625, 0.5, 0.7616, 0.4996, 0.7516, 0.4969, 0.75, 0.0, 0.281, 0.0, 0.281, 0.0, 0.2515, 0.0, 0.25, 0.0, 0.271, 0.0, 0.2298, 0.0, 0.2515, 0.0, 0.281, 0.0, 0.2298, 0.0, 0.25, 0.0, 0.2515, 0.0, 0.2298, 0.0, 0.5202, 0.0, 0.5202, 0.0, 0.4985, 0.0, 0.5, 0.0, 0.479, 0.0, 0.469, 0.0, 0.4985, 0.0, 0.5202, 0.0, 0.469, 0.0, 0.5, 0.0, 0.4985, 0.0, 0.469, 0.0, 0.781, 0.0, 0.719, 0.0, 0.7515, 0.0, 0.75, 0.0, 0.6471, 0.0, 0.7298, 0.0, 0.7515, 0.0, 0.719, 0.0, 0.7298, 0.0, 0.75, 0.0, 0.7515, 0.0, 0.7298, 0.0, 0.969, 0.0, 1.0, 0.0, 1.0, 0.0, 0.969, 0.0, 0.02016, 0.0, 0.02016, 0.0, 0.0239, 0.0, 0.0, 0.0, 0.1029, 0.0, 0.09291, 0.0, 0.0239, 0.0, 0.02016, 1.0, 0.9875, 1.0, 0.9875, 1.0, 0.9947, 1.0, 1.0, 0.06892, 0.0, 0.02689, 0.0, 0.01136, 0.0, 0.05, 0.0, 1.0, 0.02017, 1.0, 0.0, 1.0, 0.0, 1.0, 0.02016, 1.0, 0.7298, 1.0, 0.7298, 1.0, 0.7457, 1.0, 0.75, 0.9311, 0.0, 0.95, 0.0, 0.9789, 0.0, 0.9731, 0.0, 1.0, 0.7625, 1.0, 0.75, 1.0, 0.7457, 1.0, 0.7625, 0.4957, 0.9875, 0.4968, 1.0, 0.4996, 0.9971, 0.5, 0.9865, 0.5, 0.02217, 0.4968, 0.0, 0.4992, 0.0, 0.4969, 0.0002052, 0.4957, 0.9875, 0.5, 0.9865, 0.4996, 0.9971, 0.4968, 1.0, 0.6689, 0.0, 0.6935, 0.0, 0.678, 0.0, 0.65, 0.0, 1.0, 0.5201, 1.0, 0.5, 1.0, 0.4974, 1.0, 0.5202, 1.0, 0.4875, 1.0, 0.4875, 1.0, 0.4974, 1.0, 0.5, 0.4949, 0.4875, 0.499, 0.5, 0.5, 0.4983, 0.5, 0.4885, 0.5, 0.5227, 0.499, 0.5, 0.5, 0.4983, 0.499, 0.5, 0.4949, 0.4875, 0.5, 0.4885, 0.5, 0.4983, 0.499, 0.5, 0.3311, 0.0, 0.35, 0.0, 0.3404, 0.0, 0.3065, 0.0, 1.0, 0.2625, 1.0, 0.25, 1.0, 0.2457, 1.0, 0.2625, 1.0, 0.2299, 1.0, 0.2298, 1.0, 0.2457, 1.0, 0.25, 0.0, 0.02016, 0.01344, 0.01008, 0.01057, 0.00426, 0.0, 0.0, 0.06892, 0.0, 0.05, 0.0, 0.01057, 0.00426, 0.01344, 0.01008, 0.0, 0.9875, 0.0, 1.0, 0.0, 1.0, 0.0, 0.9875, 0.0, 0.2298, 0.0, 0.25, 0.0, 0.2526, 0.0, 0.2298, 0.0, 0.2625, 0.0, 0.2625, 0.0, 0.2526, 0.0, 0.25, 0.3311, 0.0, 0.3065, 0.0, 0.322, 0.0, 0.35, 0.0, 0.0, 0.5202, 0.0, 0.5202, 0.0, 0.5043, 0.0, 0.5, 0.6689, 0.0, 0.65, 0.0, 0.6596, 0.0, 0.6935, 0.0, 0.0, 0.4875, 0.0, 0.5, 0.0, 0.5043, 0.0, 0.4875, 0.0, 0.7298, 0.0, 0.75, 0.0, 0.7526, 0.0, 0.7298, 0.0, 0.7625, 0.0, 0.7625, 0.0, 0.7526, 0.0, 0.75, 0.9311, 0.0, 0.9731, 0.0, 0.9886, 0.0, 0.95, 0.0, 0.3336, 0.0, 0.5938, 0.0, 0.6215, 0.0, 0.3724, 0.0, 1.0, 0.2793, 1.0, 0.4708, 0.9823, 0.4693, 0.9837, 0.2811, 0.0, 0.7298, 0.1667, 0.7297, 0.1667, 0.75, 2.534e-07, 0.75, 2.534e-07, 0.75, 0.1667, 0.75, 0.1667, 0.7625, 0.0, 0.7625, 0.8571, 0.725, 0.981, 0.7251, 0.9807, 0.75, 0.8571, 0.75, 0.8571, 0.75, 0.9807, 0.75, 0.9815, 0.7808, 0.8571, 0.7812, 0.8333, 0.7297, 0.9973, 0.7298, 0.9973, 0.75, 0.8333, 0.75, 0.8333, 0.75, 0.9973, 0.75, 0.9973, 0.781, 0.8333, 0.781, 0.8333, 0.969, 0.9973, 0.969, 0.9992, 1.0, 0.8333, 1.0, 0.8333, 0.0, 0.9992, 0.0, 1.0, -1.733e-05, 0.8333, 0.02032, 0.01199, 0.469, 0.1667, 0.4688, 0.1667, 0.5, 0.01221, 0.5, 0.01221, 0.5, 0.1667, 0.5, 0.1667, 0.5202, 0.01219, 0.5202, 0.01219, 0.7298, 0.1667, 0.7298, 0.1667, 0.75, 0.01221, 0.75, 0.01221, 0.75, 0.1667, 0.75, 0.1667, 0.7811, 0.01199, 0.781, 0.01162, 0.969, 0.1667, 0.9688, 0.1667, 1.0, 0.01142, 1.0, 0.01142, 0.0, 0.1667, 0.0, 0.1667, 0.02016, 0.01142, 0.02016, 0.01142, 0.02016, 0.01142, 0.2298, 0.0, 0.2281, 0.01138, 0.01214, 0.01138, 0.01214, 0.3042, 0.0, 0.3339, 0.0, 0.06234, 0.0, 0.5052, 0.9875, 0.5052, 0.7625, 0.5, 0.7625, 0.5, 0.9875, 0.5, 0.9875, 0.5, 0.7625, 0.5052, 0.7625, 0.5052, 0.9875, 0.5067, 0.2625, 0.5067, 0.4875, 0.5, 0.4875, 0.5, 0.2625, 0.5, 0.2625, 0.5, 0.4875, 0.5067, 0.4875, 0.5067, 0.2625, 0.5, 0.7274, 0.6667, 0.7297, 0.6667, 0.75, 0.5039, 0.75, 0.5039, 0.75, 0.6667, 0.75, 0.6667, 0.7625, 0.5052, 0.7625, 0.6667, 0.7297, 0.8333, 0.7297, 0.8333, 0.75, 0.6667, 0.75, 0.6667, 0.75, 0.8333, 0.75, 0.8333, 0.7625, 0.6667, 0.7625, 0.8333, 0.9875, 1.0, 0.9875, 1.0, 1.0, 0.8333, 1.0, 0.8333, 0.0, 1.0, 0.0, 1.0, 0.02017, 0.8333, 0.02026, 0.3311, 0.0, 0.6689, 0.0, 0.65, 0.0, 0.35, 0.0, 1.0, 0.2625, 1.0, 0.4875, 1.0, 0.4875, 1.0, 0.2625, 0.6667, 0.2297, 0.8333, 0.2298, 0.8333, 0.25, 0.6667, 0.25, 0.6667, 0.25, 0.8333, 0.25, 0.8333, 0.2625, 0.6667, 0.2625, 0.01162, 0.281, 0.01199, 0.469, 0.0, 0.4725, 0.0, 0.2776, 0.3701, 0.0, 0.63, 0.0, 0.6043, 0.0, 0.3339, 0.0, 0.6043, 0.0, 0.8785, 0.0, 0.9731, 0.0, 0.696, 0.0, 1.0, 0.522, 1.0, 0.7298, 0.9973, 0.7298, 0.9973, 0.5202, 0.3313, 0.0, 0.6043, 0.0, 0.6227, 0.0, 0.3455, 0.0, 0.9992, 0.2496, 1.0, 0.4726, 0.9972, 0.4691, 0.9972, 0.2616, 0.8333, 0.2297, 1.0, 0.25, 0.9992, 0.25, 0.8333, 0.25, 0.8333, 0.25, 0.9992, 0.25, 0.9972, 0.2616, 0.8333, 0.281, 0.01219, 0.5202, 0.01219, 0.7298, 0.0, 0.7281, 0.0, 0.522, 0.6921, 0.0, 0.9708, 0.0, 0.8743, 0.0, 0.6043, 0.0, 0.06234, 0.0, 0.8743, 0.0, 0.8896, 0.0, 0.1097, 0.0, 0.0, 0.9726, 0.0, 0.7776, 0.01199, 0.781, 0.01162, 0.969, 0.01142, 0.2298, 0.1667, 0.2298, 0.1667, 0.25, 0.01142, 0.25, 0.01142, 0.25, 0.1667, 0.25, 0.1667, 0.2812, 0.01162, 0.281, 0.1667, 0.9688, 0.3333, 0.9685, 0.3333, 1.0, 0.1667, 1.0, 0.1667, 0.0, 0.3333, 0.0, 0.3333, 0.02016, 0.1667, 0.02016, 0.1667, 0.7298, 0.3333, 0.7298, 0.3333, 0.75, 0.1667, 0.75, 0.1667, 0.75, 0.3333, 0.75, 0.3333, 0.7816, 0.1667, 0.7811, 0.1667, 0.2298, 0.3333, 0.2298, 0.3333, 0.25, 0.1667, 0.25, 0.1667, 0.25, 0.3333, 0.25, 0.3333, 0.2816, 0.1667, 0.2812, 0.1667, 0.4688, 0.3333, 0.4684, 0.3333, 0.5, 0.1667, 0.5, 0.1667, 0.5, 0.3333, 0.5, 0.3333, 0.5202, 0.1667, 0.5202, 0.3333, 0.9685, 0.5, 0.9685, 0.5, 1.0, 0.3333, 1.0, 0.3333, 0.0, 0.5, 0.0, 0.5, 0.02016, 0.3333, 0.02016, 0.3333, 0.7298, 0.5, 0.7298, 0.5, 0.75, 0.3333, 0.75, 0.3333, 0.75, 0.5, 0.75, 0.5, 0.7816, 0.3333, 0.7816, 0.3333, 0.2298, 0.5, 0.2298, 0.5, 0.25, 0.3333, 0.25, 0.3333, 0.25, 0.5, 0.25, 0.5, 0.2816, 0.3333, 0.2816, 0.3333, 0.4684, 0.5, 0.4684, 0.5, 0.5, 0.3333, 0.5, 0.3333, 0.5, 0.5, 0.5, 0.5, 0.5202, 0.3333, 0.5202, 0.5, 0.9685, 0.6667, 0.9688, 0.6667, 1.0, 0.5, 1.0, 0.5, 0.0, 0.6667, 0.0, 0.6667, 0.02016, 0.5, 0.02016, 0.5, 0.7298, 0.6667, 0.7298, 0.6667, 0.75, 0.5, 0.75, 0.5, 0.75, 0.6667, 0.75, 0.6667, 0.7811, 0.5, 0.7816, 0.5, 0.2298, 0.6667, 0.2298, 0.6667, 0.25, 0.5, 0.25, 0.5, 0.25, 0.6667, 0.25, 0.6667, 0.2812, 0.5, 0.2816, 0.5, 0.4684, 0.6667, 0.4688, 0.6667, 0.5, 0.5, 0.5, 0.5, 0.5, 0.6667, 0.5, 0.6667, 0.5202, 0.5, 0.5202, 0.6667, 0.9688, 0.8333, 0.969, 0.8333, 1.0, 0.6667, 1.0, 0.6667, 0.0, 0.8333, 0.0, 0.8333, 0.02032, 0.6667, 0.02016, 0.6667, 0.7298, 0.8333, 0.7297, 0.8333, 0.75, 0.6667, 0.75, 0.6667, 0.75, 0.8333, 0.75, 0.8333, 0.781, 0.6667, 0.7811, 0.6667, 0.2298, 0.8333, 0.2297, 0.8333, 0.25, 0.6667, 0.25, 0.6667, 0.25, 0.8333, 0.25, 0.8333, 0.281, 0.6667, 0.2812, 0.6667, 0.4688, 0.8333, 0.469, 0.8333, 0.5, 0.6667, 0.5, 0.6667, 0.5, 0.8333, 0.5, 0.8333, 0.5203, 0.6667, 0.5202, 0.0, 0.4875, 0.1667, 0.4875, 0.1667, 0.5, 4.753e-06, 0.5, 4.753e-06, 0.5, 0.1667, 0.5, 0.1667, 0.5203, 0.0, 0.5202, 0.8333, 0.469, 0.9972, 0.4691, 0.9972, 0.5, 0.8333, 0.5, 0.8333, 0.5, 0.9972, 0.5, 0.9973, 0.5202, 0.8333, 0.5203, 0.5938, 0.0, 0.8539, 0.0, 0.9651, 0.0, 0.7015, 0.0, 1.0, 0.5262, 1.0, 0.7238, 0.981, 0.7251, 0.9816, 0.5249, 0.983, 0.9689, 0.9815, 0.7808, 1.0, 0.7794, 1.0, 0.9708, 0.1105, 0.0, 0.8824, 0.0, 0.8539, 0.0, 0.07284, 0.0, 0.0, 0.0, 0.009801, 0.7812, 0.1429, 0.7824, 0.1429, 0.9678, 0.9973, 0.969, 0.9973, 0.781, 1.0, 0.7773, 1.0, 0.9845, 0.06193, 0.0, 0.8907, 0.0, 0.8785, 0.0, 0.0, 0.0, 0.8333, 0.4875, 1.0, 0.4875, 1.0, 0.5, 0.8333, 0.5, 0.8333, 0.5, 1.0, 0.5, 1.0, 0.5201, 0.8333, 0.5202, 0.8333, 0.7297, 1.0, 0.7298, 1.0, 0.75, 0.8333, 0.75, 0.8333, 0.75, 1.0, 0.75, 1.0, 0.7625, 0.8333, 0.7625, 0.009201, 0.225, 0.1336, 0.225, 0.1373, 0.25, 0.009326, 0.25, 0.009326, 0.25, 0.1373, 0.25, 0.1429, 0.2822, 0.009743, 0.2812, 0.157, 0.2249, 0.2715, 0.2249, 0.2769, 0.25, 0.1516, 0.2503, 0.1516, 0.2503, 0.2769, 0.25, 0.2857, 0.2822, 0.1429, 0.2822, 0.2924, 0.02505, 0.2927, 0.2249, 0.2857, 0.2273, 0.2857, 0.02741, 0.2857, 0.02741, 0.2857, 0.2273, 0.2715, 0.2249, 0.2729, 0.02505, 0.1429, 0.4675, 0.2857, 0.4675, 0.2776, 0.5003, 0.1513, 0.5, 0.1513, 0.5, 0.2776, 0.5003, 0.2601, 0.5251, 0.1685, 0.5251, 0.2857, 0.9678, 0.4286, 0.9682, 0.4286, 1.0, 0.2902, 1.0, 0.2902, 0.0, 0.4286, 0.0, 0.4286, 0.02505, 0.2924, 0.02505, 0.2857, 0.4675, 0.4286, 0.468, 0.4286, 0.5, 0.2884, 0.5, 0.2884, 0.5, 0.4286, 0.5, 0.4286, 0.5252, 0.2944, 0.5252, 0.4286, 0.9682, 0.5714, 0.9682, 0.5714, 1.0, 0.4286, 1.0, 0.4286, 0.0, 0.5714, 0.0, 0.5714, 0.02504, 0.4286, 0.02505, 0.4286, 0.7249, 0.5714, 0.7249, 0.5714, 0.75, 0.4286, 0.75, 0.4286, 0.75, 0.5714, 0.75, 0.5714, 0.782, 0.4286, 0.7819, 0.4286, 0.468, 0.5714, 0.468, 0.5714, 0.5, 0.4286, 0.5, 0.4286, 0.5, 0.5714, 0.5, 0.5714, 0.5252, 0.4286, 0.5252, 0.5714, 0.9682, 0.7143, 0.9686, 0.7143, 1.0, 0.5714, 1.0, 0.5714, 0.0, 0.7143, 0.0, 0.7143, 0.02496, 0.5714, 0.02504, 0.7143, 0.9686, 0.8571, 0.9686, 0.8571, 1.0, 0.7143, 1.0, 0.7143, 0.0, 0.8571, 0.0, 0.8571, 0.02496, 0.7143, 0.02496, 0.7143, 0.225, 0.8571, 0.225, 0.8571, 0.25, 0.7143, 0.25, 0.7143, 0.25, 0.8571, 0.25, 0.8571, 0.2813, 0.7143, 0.2813, 0.6667, 0.4875, 0.8333, 0.4875, 0.8333, 0.5, 0.6667, 0.5, 0.6667, 0.5, 0.8333, 0.5, 0.8333, 0.5202, 0.6667, 0.5203, 0.6667, 0.9875, 0.8333, 0.9875, 0.8333, 1.0, 0.6667, 1.0, 0.6667, 0.0, 0.8333, 0.0, 0.8333, 0.02026, 0.6667, 0.02031, 0.5067, 0.4875, 0.6667, 0.4875, 0.6667, 0.5, 0.5014, 0.5, 0.5014, 0.5, 0.6667, 0.5, 0.6667, 0.5203, 0.5, 0.5233, 0.5, 0.2267, 0.6667, 0.2297, 0.6667, 0.25, 0.5014, 0.25, 0.5014, 0.25, 0.6667, 0.25, 0.6667, 0.2625, 0.5067, 0.2625, 0.1638, 0.7249, 0.2648, 0.7249, 0.2776, 0.75, 0.1508, 0.7497, 0.1508, 0.7497, 0.2776, 0.75, 0.2857, 0.7824, 0.1429, 0.7824, 0.4286, 0.2249, 0.5714, 0.2249, 0.5714, 0.25, 0.4286, 0.25, 0.4286, 0.25, 0.5714, 0.25, 0.5714, 0.2818, 0.4286, 0.2818, 0.7143, 0.725, 0.8571, 0.725, 0.8571, 0.75, 0.7143, 0.75, 0.7143, 0.75, 0.8571, 0.75, 0.8571, 0.7812, 0.7143, 0.7811, 0.5052, 0.9875, 0.6667, 0.9875, 0.6667, 1.0, 0.5039, 1.0, 0.5037, 0.000258, 0.6667, 0.0, 0.6667, 0.02031, 0.5, 0.02257, 0.0, 0.969, 1.0, 1.0, 1.0, 1.0, 0.0, 1.0, 0.0, 0.0, 1.0, 0.0, 1.0, 0.0, 0.0, 0.02016, 0.0, 0.469, 1.0, 0.469, 1.0, 0.5, 0.0, 0.5, 0.0, 0.5, 1.0, 0.5, 1.0, 0.5202, 0.0, 0.5202, 0.495, 0.2625, 0.4949, 0.4875, 0.5, 0.4885, 0.5, 0.2636, 0.5, 0.2636, 0.5, 0.4885, 0.4949, 0.4875, 0.495, 0.2625, 0.3333, 0.4875, 0.4949, 0.4875, 0.499, 0.5, 0.3333, 0.5, 0.3333, 0.5, 0.499, 0.5, 0.5, 0.5227, 0.3333, 0.5202, 0.3333, 0.7298, 0.5, 0.7277, 0.497, 0.7499, 0.3333, 0.75, 0.3333, 0.75, 0.497, 0.7499, 0.4956, 0.7625, 0.3333, 0.7625, 0.4957, 0.9875, 0.4956, 0.7625, 0.5, 0.7616, 0.5, 0.9865, 0.5, 0.9865, 0.5, 0.7616, 0.4956, 0.7625, 0.4957, 0.9875, 0.3333, 0.9875, 0.4957, 0.9875, 0.4968, 1.0, 0.3333, 1.0, 0.3333, 0.0, 0.4968, 0.0, 0.5, 0.02217, 0.3333, 0.02017, 0.1667, 0.4875, 0.3333, 0.4875, 0.3333, 0.5, 0.1667, 0.5, 0.1667, 0.5, 0.3333, 0.5, 0.3333, 0.5202, 0.1667, 0.5203, 0.1667, 0.9875, 0.3333, 0.9875, 0.3333, 1.0, 0.1667, 1.0, 0.1667, 0.0, 0.3333, 0.0, 0.3333, 0.02017, 0.1667, 0.0203, 0.3333, 0.2298, 0.5, 0.2275, 0.4986, 0.25, 0.3333, 0.25, 0.3333, 0.25, 0.4986, 0.25, 0.495, 0.2625, 0.3333, 0.2625, 0.1667, 0.2297, 0.3333, 0.2298, 0.3333, 0.25, 0.1667, 0.25, 0.1667, 0.25, 0.3333, 0.25, 0.3333, 0.2625, 0.1667, 0.2625, 0.1667, 0.7297, 0.3333, 0.7298, 0.3333, 0.75, 0.1667, 0.75, 0.1667, 0.75, 0.3333, 0.75, 0.3333, 0.7625, 0.1667, 0.7625, 0.0, 0.2298, 0.1667, 0.2297, 0.1667, 0.25, 1.521e-06, 0.25, 1.521e-06, 0.25, 0.1667, 0.25, 0.1667, 0.2625, 0.0, 0.2625, 0.0, 0.9875, 0.1667, 0.9875, 0.1667, 1.0, 2.32e-06, 1.0, 2.301e-06, 0.0, 0.1667, 0.0, 0.1667, 0.0203, 0.0, 0.02016, 0.0, 0.02016, 0.0, 0.2298, 0.0, 0.2298, 0.01344, 0.01008, 0.01344, 0.01008, 0.3065, 0.0, 0.3311, 0.0, 0.06892, 0.0, 0.0, 0.7298, 1.0, 0.7298, 1.0, 0.75, 0.0, 0.75, 0.0, 0.75, 1.0, 0.75, 1.0, 0.781, 0.0, 0.781, 0.8571, 0.469, 0.9823, 0.4693, 0.9817, 0.5, 0.8571, 0.5, 0.8571, 0.5, 0.9817, 0.5, 0.9816, 0.5249, 0.8571, 0.525, 0.8571, 0.225, 0.9841, 0.2251, 0.9843, 0.25, 0.8571, 0.25, 0.8571, 0.25, 0.9843, 0.25, 0.9837, 0.2811, 0.8571, 0.2813, 0.8571, 0.9686, 0.983, 0.9689, 0.9836, 1.0, 0.8571, 1.0, 0.8571, 0.0, 0.9836, 0.0, 0.9837, 0.02495, 0.8571, 0.02496, 0.7143, 0.469, 0.8571, 0.469, 0.8571, 0.5, 0.7141, 0.5, 0.7141, 0.5, 0.8571, 0.5, 0.8571, 0.525, 0.7143, 0.525, 0.5714, 0.468, 0.7143, 0.469, 0.7141, 0.5, 0.5714, 0.5, 0.5714, 0.5, 0.7141, 0.5, 0.7143, 0.525, 0.5714, 0.5252, 0.5714, 0.2249, 0.7143, 0.225, 0.7143, 0.25, 0.5714, 0.25, 0.5714, 0.25, 0.7143, 0.25, 0.7143, 0.2813, 0.5714, 0.2818, 0.0, 0.969, 0.0, 0.969, 0.0, 1.0, 0.0, 1.0, 0.0, 0.0, 0.0, 0.0, 0.0, 0.02016, 0.0, 0.02016, 0.0, 0.781, 0.0, 0.781, 0.0, 0.75, 0.0, 0.75, 0.0, 0.75, 0.0, 0.75, 0.0, 0.7298, 0.0, 0.7298, 0.0, 0.2298, 0.0, 0.2509, 0.0, 0.2503, 0.0, 0.25, 0.0, 0.25, 0.0, 0.2503, 0.0, 0.2634, 0.0, 0.281, 0.0, 0.5202, 0.0, 0.5202, 0.0, 0.5, 0.0, 0.5, 0.0, 0.5, 0.0, 0.5, 0.0, 0.469, 0.0, 0.469, 0.0, 0.02016, 0.0, 0.2298, 0.0, 0.2298, 0.0, 0.02016, 0.0, 0.02016, 0.0, 0.2298, 0.0, 0.271, 0.0, 0.1029, 0.0, 0.281, 0.0, 0.469, 0.0, 0.469, 0.0, 0.281, 0.0, 0.281, 0.0, 0.469, 0.0, 0.479, 0.0, 0.271, 0.0, 0.5202, 0.0, 0.7298, 0.0, 0.7298, 0.0, 0.5202, 0.0, 0.5202, 0.0, 0.7298, 0.0, 0.6471, 0.0, 0.479, 0.0, 0.1029, 0.0, 0.6471, 0.0, 0.719, 0.0, 0.09291, 0.0, 0.969, 0.0, 0.719, 0.0, 0.781, 0.0, 0.969, 1.0, 0.2299, 1.0, 0.2299, 1.0, 0.25, 1.0, 0.25, 1.0, 0.25, 1.0, 0.25, 1.0, 0.2625, 1.0, 0.2625, 1.0, 0.02017, 1.0, 0.02017, 1.0, 0.0, 1.0, 0.0, 1.0, 1.0, 1.0, 1.0, 1.0, 0.9875, 1.0, 0.9875, 1.0, 0.7625, 1.0, 0.7625, 1.0, 0.75, 1.0, 0.75, 1.0, 0.75, 1.0, 0.75, 1.0, 0.7298, 1.0, 0.7298, 1.0, 0.4875, 1.0, 0.4875, 1.0, 0.5, 1.0, 0.5, 1.0, 0.5, 1.0, 0.5, 1.0, 0.5201, 1.0, 0.5201, 0.06892, 0.0, 0.3311, 0.0, 0.3065, 0.0, 0.02689, 0.0, 1.0, 0.02016, 1.0, 0.2298, 1.0, 0.2299, 1.0, 0.02017, 0.5714, 0.7249, 0.7143, 0.725, 0.7143, 0.75, 0.5714, 0.75, 0.5714, 0.75, 0.7143, 0.75, 0.7143, 0.7811, 0.5714, 0.782, 0.2927, 0.2249, 0.4286, 0.2249, 0.4286, 0.25, 0.29, 0.2501, 0.29, 0.2501, 0.4286, 0.25, 0.4286, 0.2818, 0.2857, 0.2822, 0.2939, 0.7249, 0.4286, 0.7249, 0.4286, 0.75, 0.289, 0.7499, 0.289, 0.7499, 0.4286, 0.75, 0.4286, 0.7819, 0.2857, 0.7824, 0.2944, 0.5252, 0.2939, 0.7249, 0.2857, 0.7226, 0.2857, 0.5227, 0.2857, 0.5227, 0.2857, 0.7226, 0.2648, 0.7249, 0.2601, 0.5251, 0.1429, 0.9678, 0.2857, 0.9678, 0.2774, 0.9993, 0.1514, 1.0, 0.1514, 0.0, 0.2772, 0.0, 0.2729, 0.02505, 0.1557, 0.02505, 0.1685, 0.5251, 0.1638, 0.7249, 0.1429, 0.7225, 0.1429, 0.5226, 0.1429, 0.5226, 0.1429, 0.7225, 0.1325, 0.725, 0.1321, 0.525, 0.01049, 0.4688, 0.1429, 0.4675, 0.1396, 0.5001, 0.0111, 0.5, 0.0111, 0.5, 0.1396, 0.5001, 0.1321, 0.525, 0.01073, 0.525, 0.1557, 0.02505, 0.157, 0.2249, 0.1429, 0.2273, 0.1429, 0.02739, 0.1429, 0.02739, 0.1429, 0.2273, 0.1336, 0.225, 0.1339, 0.02503, 0.01034, 0.725, 0.1325, 0.725, 0.1388, 0.75, 0.01022, 0.75, 0.01022, 0.75, 0.1388, 0.75, 0.1429, 0.7824, 0.009801, 0.7812, 0.01073, 0.525, 0.01034, 0.725, 0.0, 0.7239, 0.0, 0.5263, 0.7017, 0.0, 0.9652, 0.0, 0.9272, 0.0, 0.6664, 0.0, 0.009743, 0.2812, 0.01049, 0.4688, 0.0, 0.4703, 0.0, 0.2792, 0.3785, 0.0, 0.627, 0.0, 0.6664, 0.0, 0.4062, 0.0, 0.07284, 0.0, 0.3336, 0.0, 0.2985, 0.0, 0.03493, 0.0, 1.0, 0.0262, 1.0, 0.2239, 0.9841, 0.2251, 0.9837, 0.02495, 1.0, 0.9875, 1.0, 0.7625, 1.0, 0.7625, 1.0, 0.9875, 0.05, 0.0, 0.95, 0.0, 0.9311, 0.0, 0.06892, 0.0, 0.8333, 0.2298, 1.0, 0.2299, 1.0, 0.25, 0.8333, 0.25, 0.8333, 0.25, 1.0, 0.25, 1.0, 0.2625, 0.8333, 0.2625, 0.6689, 0.0, 0.9311, 0.0, 0.9731, 0.0, 0.6935, 0.0, 1.0, 0.5202, 1.0, 0.7298, 1.0, 0.7298, 1.0, 0.5201, 0.0, 0.5202, 0.0, 0.7298, 0.0, 0.7298, 0.0, 0.5202, 0.6935, 0.0, 0.9731, 0.0, 0.9311, 0.0, 0.6689, 0.0, 0.06892, 0.0, 0.9311, 0.0, 0.95, 0.0, 0.05, 0.0, 0.0, 0.9875, 0.0, 0.7625, 0.0, 0.7625, 0.0, 0.9875, 0.0, 0.2625, 0.0, 0.4875, 0.0, 0.4875, 0.0, 0.2625, 0.35, 0.0, 0.65, 0.0, 0.6689, 0.0, 0.3311, 0.0, 0.0, 0.5202, 0.0, 0.5202, 0.0, 0.5, 4.753e-06, 0.5, 4.753e-06, 0.5, 0.0, 0.5, 0.0, 0.4875, 0.0, 0.4875, 0.0, 0.2298, 0.0, 0.2298, 1.521e-06, 0.25, 0.0, 0.25, 0.0, 0.25, 1.521e-06, 0.25, 0.0, 0.2625, 0.0, 0.2625, 0.0, 0.7625, 0.0, 0.7625, 0.0, 0.75, 2.534e-07, 0.75, 2.534e-07, 0.75, 0.0, 0.75, 0.0, 0.7298, 0.0, 0.7298, 0.0, 0.9875, 0.0, 0.9875, 2.32e-06, 1.0, 0.0, 1.0, 0.0, 0.0, 2.301e-06, 0.0, 0.0, 0.02016, 0.0, 0.02016, 1.0, 0.4875, 1.0, 0.2625, 1.0, 0.2625, 1.0, 0.4875, 0.8333, 0.2298, 0.8333, 0.02026, 1.0, 0.02017, 1.0, 0.2299, 0.8333, 0.4875, 0.8333, 0.2625, 1.0, 0.2625, 1.0, 0.4875, 1.0, 0.2299, 1.0, 0.02017, 1.0, 0.02017, 1.0, 0.2299, 0.8333, 0.7297, 0.8333, 0.5202, 1.0, 0.5201, 1.0, 0.7298, 1.0, 0.7298, 1.0, 0.5201, 1.0, 0.5201, 1.0, 0.7298, 0.5052, 0.9875, 0.5052, 0.7625, 0.6667, 0.7625, 0.6667, 0.9875, 0.5, 0.2267, 0.5, 0.02257, 0.6667, 0.02031, 0.6667, 0.2297, 0.5067, 0.4875, 0.5067, 0.2625, 0.6667, 0.2625, 0.6667, 0.4875, 0.5, 0.7274, 0.5, 0.5233, 0.6667, 0.5203, 0.6667, 0.7297, 0.6667, 0.9875, 0.6667, 0.7625, 0.8333, 0.7625, 0.8333, 0.9875, 0.6667, 0.7297, 0.6667, 0.5203, 0.8333, 0.5202, 0.8333, 0.7297, 0.8333, 0.9875, 0.8333, 0.7625, 1.0, 0.7625, 1.0, 0.9875, 0.6667, 0.2297, 0.6667, 0.02031, 0.8333, 0.02026, 0.8333, 0.2298, 0.6667, 0.4875, 0.6667, 0.2625, 0.8333, 0.2625, 0.8333, 0.4875, 1.0, 0.9875, 1.0, 0.7625, 1.0, 0.7625, 1.0, 0.9875, 0.8333, 0.7297, 0.8333, 0.5203, 0.9973, 0.5202, 0.9973, 0.7298, 0.8785, 0.0, 0.6043, 0.0, 0.0, 0.0, 0.8333, 0.969, 0.8333, 0.781, 0.9973, 0.781, 0.9973, 0.969, 0.01142, 0.2298, 0.01142, 0.02016, 0.1667, 0.02016, 0.1667, 0.2298, 0.6043, 0.0, 0.06234, 0.0, 0.3339, 0.0, 0.6043, 0.0, 0.8743, 0.0, 0.06234, 0.0, 0.01162, 0.969, 0.01199, 0.781, 0.1667, 0.7811, 0.1667, 0.9688, 0.01219, 0.7298, 0.01219, 0.5202, 0.1667, 0.5202, 0.1667, 0.7298, 0.01199, 0.469, 0.01162, 0.281, 0.1667, 0.2812, 0.1667, 0.4688, 0.1667, 0.2298, 0.1667, 0.02016, 0.3333, 0.02016, 0.3333, 0.2298, 0.1667, 0.9688, 0.1667, 0.7811, 0.3333, 0.7816, 0.3333, 0.9685, 0.1667, 0.4688, 0.1667, 0.2812, 0.3333, 0.2816, 0.3333, 0.4684, 0.1667, 0.7298, 0.1667, 0.5202, 0.3333, 0.5202, 0.3333, 0.7298, 0.3333, 0.2298, 0.3333, 0.02016, 0.5, 0.02016, 0.5, 0.2298, 0.3333, 0.9685, 0.3333, 0.7816, 0.5, 0.7816, 0.5, 0.9685, 0.3333, 0.4684, 0.3333, 0.2816, 0.5, 0.2816, 0.5, 0.4684, 0.3333, 0.7298, 0.3333, 0.5202, 0.5, 0.5202, 0.5, 0.7298, 0.5, 0.2298, 0.5, 0.02016, 0.6667, 0.02016, 0.6667, 0.2298, 0.5, 0.9685, 0.5, 0.7816, 0.6667, 0.7811, 0.6667, 0.9688, 0.5, 0.4684, 0.5, 0.2816, 0.6667, 0.2812, 0.6667, 0.4688, 0.5, 0.7298, 0.5, 0.5202, 0.6667, 0.5202, 0.6667, 0.7298, 0.6667, 0.2298, 0.6667, 0.02016, 0.8333, 0.02032, 0.8333, 0.2297, 0.6667, 0.9688, 0.6667, 0.7811, 0.8333, 0.781, 0.8333, 0.969, 0.6667, 0.4688, 0.6667, 0.2812, 0.8333, 0.281, 0.8333, 0.469, 0.6667, 0.7298, 0.6667, 0.5202, 0.8333, 0.5203, 0.8333, 0.7297, 0.8333, 0.2297, 0.8333, 0.02032, 1.0, -1.733e-05, 1.0, -8.664e-06, 1.0, 0.0, 1.0, 0.2485, 0.9992, 0.2496, 0.9972, 0.2616, 0.8333, 0.469, 0.8333, 0.281, 0.9972, 0.2616, 0.9972, 0.4691, 0.0, 0.0, 0.6043, 0.0, 0.3313, 0.0, 0.5938, 0.0, 0.3336, 0.0, 0.07284, 0.0, 0.5938, 0.0, 0.07284, 0.0, 0.8539, 0.0, 0.8571, 0.9686, 0.8571, 0.7812, 0.9815, 0.7808, 0.983, 0.9689, 0.8571, 0.225, 0.8571, 0.02496, 0.9837, 0.02495, 0.9841, 0.2251, 0.8571, 0.469, 0.8571, 0.2813, 0.9837, 0.2811, 0.9823, 0.4693, 0.8571, 0.725, 0.8571, 0.525, 0.9816, 0.5249, 0.981, 0.7251, 0.0, 0.469, 0.0, 0.2634, 1.0, 0.219, 1.0, 0.469, 0.0, 0.2634, 0.0, 0.469, 0.0, 0.469, 0.0, 0.281, 0.0, 0.2634, 0.0, 0.2503, 0.0, 0.2509, 0.0, 0.02016, 1.0, 0.001547, 1.0, 0.25, 0.0, 0.02016, 0.0, 0.2509, 0.0, 0.2298, 0.0, 0.02016, 0.01034, 0.725, 0.01073, 0.525, 0.1321, 0.525, 0.1325, 0.725, 0.6664, 0.0, 0.9272, 0.0, 0.4062, 0.0, 0.01049, 0.4688, 0.009743, 0.2812, 0.1429, 0.2822, 0.1429, 0.4675, 0.1429, 0.4675, 0.1429, 0.2822, 0.2857, 0.2822, 0.2857, 0.4675, 0.157, 0.2249, 0.1557, 0.02505, 0.2729, 0.02505, 0.2715, 0.2249, 0.1638, 0.7249, 0.1685, 0.5251, 0.2601, 0.5251, 0.2648, 0.7249, 0.2927, 0.2249, 0.2924, 0.02505, 0.4286, 0.02505, 0.4286, 0.2249, 0.2857, 0.9678, 0.2857, 0.7824, 0.4286, 0.7819, 0.4286, 0.9682, 0.1429, 0.9678, 0.1429, 0.7824, 0.2857, 0.7824, 0.2857, 0.9678, 0.2857, 0.4675, 0.2857, 0.2822, 0.4286, 0.2818, 0.4286, 0.468, 0.2939, 0.7249, 0.2944, 0.5252, 0.4286, 0.5252, 0.4286, 0.7249, 0.4286, 0.9682, 0.4286, 0.7819, 0.5714, 0.782, 0.5714, 0.9682, 0.4286, 0.2249, 0.4286, 0.02505, 0.5714, 0.02504, 0.5714, 0.2249, 0.4286, 0.7249, 0.4286, 0.5252, 0.5714, 0.5252, 0.5714, 0.7249, 0.4286, 0.468, 0.4286, 0.2818, 0.5714, 0.2818, 0.5714, 0.468, 0.5714, 0.9682, 0.5714, 0.782, 0.7143, 0.7811, 0.7143, 0.9686, 0.5714, 0.2249, 0.5714, 0.02504, 0.7143, 0.02496, 0.7143, 0.225, 0.5714, 0.7249, 0.5714, 0.5252, 0.7143, 0.525, 0.7143, 0.725, 0.5714, 0.468, 0.5714, 0.2818, 0.7143, 0.2813, 0.7143, 0.469, 0.7143, 0.225, 0.7143, 0.02496, 0.8571, 0.02496, 0.8571, 0.225, 0.7143, 0.9686, 0.7143, 0.7811, 0.8571, 0.7812, 0.8571, 0.9686, 0.7143, 0.469, 0.7143, 0.2813, 0.8571, 0.2813, 0.8571, 0.469, 0.7143, 0.725, 0.7143, 0.525, 0.8571, 0.525, 0.8571, 0.725, 0.0, 0.7298, 0.0, 0.5202, 1.0, 0.5202, 1.0, 0.7298, 0.0, 0.969, 0.0, 0.781, 1.0, 0.781, 1.0, 1.031, 0.0, 0.781, 0.0, 0.969, 0.0, 0.969, 0.0, 0.781, 0.0, 0.5202, 0.0, 0.7298, 0.0, 0.7298, 0.0, 0.5202, 0.0, 0.02016, 0.0, 0.2298, 0.0, 0.2298, 0.0, 0.02016, 0.0, 0.2298, 0.0, 0.02016, 0.1667, 0.0203, 0.1667, 0.2297, 0.0, 0.9875, 0.0, 0.7625, 0.1667, 0.7625, 0.1667, 0.9875, 0.0, 0.7625, 0.0, 0.9875, 0.0, 0.9875, 0.0, 0.7625, 0.0, 0.4875, 0.0, 0.2625, 0.1667, 0.2625, 0.1667, 0.4875, 0.0, 0.2625, 0.0, 0.4875, 0.0, 0.4875, 0.0, 0.2625, 0.0, 0.7298, 0.0, 0.5202, 0.1667, 0.5203, 0.1667, 0.7297, 0.0, 0.5202, 0.0, 0.7298, 0.0, 0.7298, 0.0, 0.5202, 0.1667, 0.9875, 0.1667, 0.7625, 0.3333, 0.7625, 0.3333, 0.9875, 0.1667, 0.2297, 0.1667, 0.0203, 0.3333, 0.02017, 0.3333, 0.2298, 0.1667, 0.7297, 0.1667, 0.5203, 0.3333, 0.5202, 0.3333, 0.7298, 0.3333, 0.2298, 0.3333, 0.02017, 0.5, 0.02217, 0.5, 0.2275, 0.3333, 0.9875, 0.3333, 0.7625, 0.4956, 0.7625, 0.4957, 0.9875, 0.1667, 0.4875, 0.1667, 0.2625, 0.3333, 0.2625, 0.3333, 0.4875, 0.3333, 0.4875, 0.3333, 0.2625, 0.495, 0.2625, 0.4949, 0.4875, 0.3333, 0.7298, 0.3333, 0.5202, 0.5, 0.5227, 0.5, 0.7277, 0.0, 0.6471, 0.0, 0.1029, 0.0, 0.271, 0.0, 0.479, 0.3311, 0.0, 0.06892, 0.0, 0.9311, 0.0, 0.6689, 0.0, 0.6689, 0.0, 0.9311, 0.0, 0.06892, 0.0, 0.3311, 0.0, 0.0, 0.25, 0.0, 0.0, 0.003607, 0.25, 0.009801, 0.7812, 0.0, 0.0, 0.0, 0.0, 0.0, 0.0, 0.0, 0.0, 0.0, 0.0, 0.0, 0.0, 0.0, 0.0, 0.1325, 0.9886, 0.1339, 0.02503, 0.0, 0.0, 0.1429, 0.9678, 0.1336, 0.225, 0.009201, 0.225, 0.0, 0.0, 0.1339, 0.02503, 0.009201, 0.225, 0.0, 0.2238, 0.0, 0.0])
me_plane_012.auto_texspace = False
me_plane_012.update()
me_plane_004 = bpy.data.meshes.new('Plane.004')
me_plane_004.from_pydata([(10.0, 3.408, 2.0), (8.55, 8.983, 5.358), (9.563, 5.089, 1.9), (8.696, 8.421, 4.02), (9.22, 6.407, 2.132), (8.903, 7.627, 2.908)], [], [(3, 5, 4, 2, 0, 1)])
_uv = me_plane_004.uv_layers.new(name='UVMap')
_uv.uv.foreach_set('vector', [0.0, 0.0, 0.0, 0.0, 0.0, 0.0, 0.0, 0.0, 0.0, 0.0, 0.0, 0.0])
me_plane_004.update()
me_plane_018 = bpy.data.meshes.new('Plane.018')
me_plane_018.from_pydata([(1.858, -3.848, -1.696), (3.858, -3.848, -1.696), (1.858, 0.1673, 1.49e-08), (3.858, 0.1673, 1.49e-08), (1.858, -0.1673, -0.1542), (1.858, -0.5019, -0.3083), (1.858, -0.8366, -0.4625), (1.858, -1.171, -0.6167), (1.858, -1.506, -0.7708), (1.858, -1.84, -0.925), (1.858, -2.175, -1.079), (1.858, -2.51, -1.233), (1.858, -2.844, -1.388), (1.858, -3.179, -1.542), (1.858, -3.514, -1.542), (3.858, -3.514, -1.542), (3.858, -3.179, -1.388), (3.858, -2.844, -1.233), (3.858, -2.51, -1.079), (3.858, -2.175, -0.925), (3.858, -1.84, -0.7708), (3.858, -1.506, -0.6167), (3.858, -1.171, -0.4625), (3.858, -0.8366, -0.3083), (3.858, -0.5019, -0.1542), (3.858, -0.1673, -0.1542), (1.858, -3.514, -1.696), (3.858, -0.1673, 1.49e-08), (1.858, -0.1673, 1.49e-08), (1.858, -0.5019, -0.1542), (1.858, -0.8366, -0.3083), (1.858, -1.171, -0.4625), (1.858, -1.506, -0.6167), (1.858, -1.84, -0.7708), (1.858, -2.175, -0.925), (1.858, -2.51, -1.079), (1.858, -2.844, -1.233), (1.858, -3.179, -1.388), (3.858, -3.514, -1.696), (3.858, -3.179, -1.542), (3.858, -2.844, -1.388), (3.858, -2.51, -1.233), (3.858, -2.175, -1.079), (3.858, -1.84, -0.925), (3.858, -1.506, -0.7708), (3.858, -1.171, -0.6167), (3.858, -0.8366, -0.4625), (3.858, -0.5019, -0.3083)], [], [(28, 27, 3, 2), (0, 1, 38, 26), (14, 15, 39, 13), (37, 16, 40, 12), (36, 17, 41, 11), (35, 18, 42, 10), (34, 19, 43, 9), (33, 20, 44, 8), (32, 21, 45, 7), (31, 22, 46, 6), (30, 23, 47, 5), (29, 24, 25, 4)])
_uv = me_plane_018.uv_layers.new(name='UVMap')
_uv.uv.foreach_set('vector', [0.0, 0.9167, 1.0, 0.9167, 1.0, 1.0, 0.0, 1.0, 0.0, 0.0, 1.0, 0.0, 1.0, 0.08333, 0.0, 0.08333, 0.0, 0.08333, 1.0, 0.08333, 1.0, 0.1667, 0.0, 0.1667, 0.0, 0.1667, 1.0, 0.1667, 1.0, 0.25, 0.0, 0.25, 0.0, 0.25, 1.0, 0.25, 1.0, 0.3333, 0.0, 0.3333, 0.0, 0.3333, 1.0, 0.3333, 1.0, 0.4167, 0.0, 0.4167, 0.0, 0.4167, 1.0, 0.4167, 1.0, 0.5, 0.0, 0.5, 0.0, 0.5, 1.0, 0.5, 1.0, 0.5833, 0.0, 0.5833, 0.0, 0.5833, 1.0, 0.5833, 1.0, 0.6667, 0.0, 0.6667, 0.0, 0.6667, 1.0, 0.6667, 1.0, 0.75, 0.0, 0.75, 0.0, 0.75, 1.0, 0.75, 1.0, 0.8333, 0.0, 0.8333, 0.0, 0.8333, 1.0, 0.8333, 1.0, 0.9167, 0.0, 0.9167])
me_plane_018.update()
me_plane_009 = bpy.data.meshes.new('Plane.009')
me_plane_009.from_pydata([(0.0, -17.76, 0.0), (0.0, 17.16, 0.0), (10.0, -8.823, 0.0), (6.579, -14.3, 0.0), (8.998, -12.0, 0.0), (10.0, 3.408, 0.0), (5.049, 13.56, 0.0), (8.55, 8.983, 0.0), (10.0, -2.708, 0.0), (3.289, -16.16, 0.0), (2.524, 15.8, 0.0)], [], [(0, 9, 3, 4, 2, 8, 5, 7, 6, 10, 1)])
_uv = me_plane_009.uv_layers.new(name='UVMap')
_uv.uv.foreach_set('vector', [0.5, 0.0, 0.6645, 0.04578, 0.8289, 0.09156, 0.9499, 0.1571, 1.0, 0.2479, 1.0, 0.4226, 1.0, 0.5974, 0.9275, 0.7566, 0.7524, 0.8873, 0.6262, 0.9437, 0.5, 1.0])
me_plane_009.update()
me_plane_010 = bpy.data.meshes.new('Plane.010')
me_plane_010.from_pydata([(0.0, -17.5, 0.0), (0.0, 17.16, 0.0), (10.0, -8.823, 0.0), (6.579, -14.3, 0.0), (8.998, -12.0, 0.0), (10.0, 3.408, 0.0), (5.049, 13.56, 0.0), (8.55, 8.983, 0.0), (10.0, -2.708, 0.0), (0.0, -17.76, 0.0), (0.0, 17.16, 0.0), (10.0, -8.823, 0.0), (6.579, -14.3, 0.0), (8.998, -12.0, 0.0), (10.0, 3.408, 0.0), (5.049, 13.56, 0.0), (8.55, 8.983, 0.0), (8.814e-17, -18.27, 1.691), (0.0, 17.16, 5.358), (6.579, -14.9, 2.471), (8.645, -13.0, 2.947), (10.0, -7.928, 2.0), (10.0, 3.408, 2.0), (5.049, 13.56, 5.358), (8.55, 8.983, 5.358), (10.0, -2.708, 0.0), (10.0, -2.708, 2.0), (3.289, -16.16, 0.0), (3.289, -16.72, 2.081), (8.434, -12.87, 1.449), (6.579, -14.6, 1.235), (4.407e-17, -18.02, 0.8457), (3.289, -16.44, 1.041), (2.524, 15.8, 0.0), (2.524, 15.8, 0.0), (2.524, 15.8, 5.358)], [], [(0, 3, 4, 2, 8, 5, 7, 6, 33, 1), (34, 35, 23, 15), (29, 20, 19, 30), (32, 28, 17, 31), (16, 24, 22, 14), (15, 23, 24, 16), (25, 26, 21, 11), (14, 22, 26, 25), (30, 19, 28, 32), (12, 30, 32, 27), (27, 32, 31, 9), (13, 29, 30, 12), (10, 18, 35, 34)])
_uv = me_plane_010.uv_layers.new(name='UVMap')
_uv.uv.foreach_set('vector', [0.5, 0.0, 0.8289, 0.09156, 0.9499, 0.1571, 1.0, 0.2479, 1.0, 0.4226, 1.0, 0.5974, 0.9275, 0.7566, 0.7524, 0.8873, 0.6262, 0.9437, 0.5, 1.0, 0.6262, 0.9437, 0.6262, 0.9437, 0.7524, 0.8873, 0.7524, 0.8873, 0.9217, 0.1418, 0.9322, 0.1475, 0.8289, 0.09156, 0.8289, 0.09156, 0.6645, 0.04578, 0.6645, 0.04578, 0.5, 0.0, 0.5, 0.0, 0.9275, 0.7566, 0.9275, 0.7566, 1.0, 0.5974, 1.0, 0.5974, 0.7524, 0.8873, 0.7524, 0.8873, 0.9275, 0.7566, 0.9275, 0.7566, 1.0, 0.4226, 1.0, 0.4226, 1.0, 0.2735, 1.0, 0.2479, 1.0, 0.5974, 1.0, 0.5974, 1.0, 0.4226, 1.0, 0.4226, 0.8289, 0.09156, 0.8289, 0.09156, 0.6645, 0.04578, 0.6645, 0.04578, 0.8289, 0.09156, 0.8289, 0.09156, 0.6645, 0.04578, 0.6645, 0.04578, 0.6645, 0.04578, 0.6645, 0.04578, 0.5, 0.0, 0.5, 0.0, 0.9499, 0.1571, 0.9217, 0.1418, 0.8289, 0.09156, 0.8289, 0.09156, 0.5, 1.0, 0.5, 1.0, 0.6262, 0.9437, 0.6262, 0.9437])
me_plane_010.update()
me_plane_011 = bpy.data.meshes.new('Plane.011')
me_plane_011.from_pydata([(10.0, 3.408, 2.0), (8.55, 8.983, 5.358), (9.563, 5.089, 1.9), (8.696, 8.421, 4.02), (9.22, 6.407, 2.132), (8.903, 7.627, 2.908)], [], [(3, 5, 4, 2, 0, 1)])
_uv = me_plane_011.uv_layers.new(name='UVMap')
_uv.uv.foreach_set('vector', [0.0, 0.0, 0.0, 0.0, 0.0, 0.0, 0.0, 0.0, 0.0, 0.0, 0.0, 0.0])
me_plane_011.update()

# ---- curves / text
cu_plane_003 = bpy.data.curves.new('Plane.003', 'CURVE')
cu_plane_003.dimensions = '3D'
_sp = cu_plane_003.splines.new('POLY'); _sp.points.add(3)
_sp.points.foreach_set('co', [-0.6201, 0.0, 0.0, 0.0, 0.6201, 0.0, 0.0, 0.0, 0.6201, 2.0, 0.0, 0.0, -0.6201, 2.0, 0.0, 0.0])
_sp.order_v = 0
_sp.resolution_v = 0
_sp.use_cyclic_u = True
_sp.use_endpoint_u = True
_sp.use_smooth = False
cu_plane_003.fill_mode = 'FULL'
cu_plane_001 = bpy.data.curves.new('Plane.001', 'CURVE')
cu_plane_001.dimensions = '3D'
_sp = cu_plane_001.splines.new('POLY'); _sp.points.add(3)
_sp.points.foreach_set('co', [-0.6201, 0.0, 0.0, 0.0, 0.6201, 0.0, 0.0, 0.0, 0.6201, 0.8072, 0.0, 0.0, -0.6201, 0.8072, 0.0, 0.0])
_sp.order_v = 0
_sp.resolution_v = 0
_sp.use_cyclic_u = True
_sp.use_endpoint_u = True
_sp.use_smooth = False
cu_plane_001.fill_mode = 'FULL'
cu_plane_004 = bpy.data.curves.new('Plane.004', 'CURVE')
cu_plane_004.dimensions = '3D'
_sp = cu_plane_004.splines.new('POLY'); _sp.points.add(3)
_sp.points.foreach_set('co', [-0.6201, 0.0, 0.0, 0.0, 0.3822, 0.0, 0.0, 0.0, 0.3822, 0.8072, 0.0, 0.0, -0.6201, 0.8072, 0.0, 0.0])
_sp.order_v = 0
_sp.resolution_v = 0
_sp.use_cyclic_u = True
_sp.use_endpoint_u = True
_sp.use_smooth = False
cu_plane_004.fill_mode = 'FULL'
cu_plane_005 = bpy.data.curves.new('Plane.005', 'CURVE')
cu_plane_005.dimensions = '3D'
_sp = cu_plane_005.splines.new('POLY'); _sp.points.add(6)
_sp.points.foreach_set('co', [-8.55, 8.983, 5.358, 0.0, -5.049, 13.56, 5.358, 0.0, -2.524, 15.8, 5.358, 0.0, 0.0, 17.16, 5.358, 0.0, 2.524, 15.8, 5.358, 0.0, 5.049, 13.56, 5.358, 0.0, 8.55, 8.983, 5.358, 0.0])
_sp.order_v = 0
_sp.resolution_v = 0
_sp.use_endpoint_u = True
_sp.use_smooth = False
_sp = cu_plane_005.splines.new('POLY'); _sp.points.add(6)
_sp.points.foreach_set('co', [-8.55, 8.983, 5.358, 0.0, -5.049, 13.56, 5.358, 0.0, -2.524, 15.8, 5.358, 0.0, 0.0, 17.16, 5.358, 0.0, 2.524, 15.8, 5.358, 0.0, 5.049, 13.56, 5.358, 0.0, 8.55, 8.983, 5.358, 0.0])
_sp.order_v = 0
_sp.resolution_v = 0
_sp.use_endpoint_u = True
_sp.use_smooth = False
cu_plane_005.bevel_mode = 'OBJECT'
cu_plane_005.fill_mode = 'FULL'
cu_plane_005.use_fill_caps = True
cu_plane_008 = bpy.data.curves.new('Plane.008', 'CURVE')
cu_plane_008.dimensions = '3D'
_sp = cu_plane_008.splines.new('POLY'); _sp.points.add(3)
_sp.points.foreach_set('co', [-0.6201, 0.0, 0.0, 0.0, 0.6201, 0.0, 0.0, 0.0, 0.6201, 2.0, 0.0, 0.0, -0.6201, 2.0, 0.0, 0.0])
_sp.order_v = 0
_sp.resolution_v = 0
_sp.use_cyclic_u = True
_sp.use_endpoint_u = True
_sp.use_smooth = False
cu_plane_008.fill_mode = 'FULL'
cu_plane_011 = bpy.data.curves.new('Plane.011', 'CURVE')
cu_plane_011.dimensions = '3D'
_sp = cu_plane_011.splines.new('POLY'); _sp.points.add(3)
_sp.points.foreach_set('co', [-0.6201, 0.0, 0.0, 0.0, 0.6201, 0.0, 0.0, 0.0, 0.6201, 0.8072, 0.0, 0.0, -0.6201, 0.8072, 0.0, 0.0])
_sp.order_v = 0
_sp.resolution_v = 0
_sp.use_cyclic_u = True
_sp.use_endpoint_u = True
_sp.use_smooth = False
cu_plane_011.fill_mode = 'FULL'
cu_plane_012 = bpy.data.curves.new('Plane.012', 'CURVE')
cu_plane_012.dimensions = '3D'
_sp = cu_plane_012.splines.new('POLY'); _sp.points.add(6)
_sp.points.foreach_set('co', [-8.55, 8.983, 5.358, 0.0, -8.696, 8.421, 4.02, 0.0, -8.903, 7.627, 2.908, 0.0, -9.22, 6.407, 2.132, 0.0, -9.563, 5.089, 1.9, 0.0, -10.0, 3.408, 2.0, 0.0, -10.0, -2.708, 2.0, 0.0])
_sp.order_v = 0
_sp.resolution_v = 0
_sp.use_endpoint_u = True
_sp.use_smooth = False
_sp = cu_plane_012.splines.new('POLY'); _sp.points.add(6)
_sp.points.foreach_set('co', [8.55, 8.983, 5.358, 0.0, 8.696, 8.421, 4.02, 0.0, 8.903, 7.627, 2.908, 0.0, 9.22, 6.407, 2.132, 0.0, 9.563, 5.089, 1.9, 0.0, 10.0, 3.408, 2.0, 0.0, 10.0, -2.708, 2.0, 0.0])
_sp.order_v = 0
_sp.resolution_v = 0
_sp.use_endpoint_u = True
_sp.use_smooth = False
cu_plane_012.bevel_mode = 'OBJECT'
cu_plane_012.fill_mode = 'FULL'
cu_plane_012.use_fill_caps = True
cu_plane_013 = bpy.data.curves.new('Plane.013', 'CURVE')
cu_plane_013.dimensions = '3D'
_sp = cu_plane_013.splines.new('POLY'); _sp.points.add(7)
_sp.points.foreach_set('co', [-10.0, -7.928, 2.0, 0.0, -10.0, -8.568, 0.5703, 0.0, -9.812, -9.419, 0.0, 0.0, -9.186, -11.41, 0.0, 0.0, -8.8, -12.31, 0.5091, 0.0, -8.632, -12.56, 0.9402, 0.0, -8.521, -12.92, 2.066, 0.0, -8.645, -13.0, 2.947, 0.0])
_sp.order_v = 0
_sp.resolution_v = 0
_sp.use_endpoint_u = True
_sp.use_smooth = False
_sp = cu_plane_013.splines.new('POLY'); _sp.points.add(7)
_sp.points.foreach_set('co', [10.0, -7.928, 2.0, 0.0, 10.0, -8.568, 0.5703, 0.0, 9.812, -9.419, 0.0, 0.0, 9.186, -11.41, 0.0, 0.0, 8.8, -12.31, 0.5091, 0.0, 8.632, -12.56, 0.9402, 0.0, 8.521, -12.92, 2.066, 0.0, 8.645, -13.0, 2.947, 0.0])
_sp.order_v = 0
_sp.resolution_v = 0
_sp.use_endpoint_u = True
_sp.use_smooth = False
_sp = cu_plane_013.splines.new('POLY'); _sp.points.add(7)
_sp.points.foreach_set('co', [-10.0, -7.928, 2.0, 0.0, -10.0, -8.568, 0.5703, 0.0, -9.812, -9.419, 0.0, 0.0, -9.186, -11.41, 0.0, 0.0, -8.8, -12.31, 0.5091, 0.0, -8.632, -12.56, 0.9402, 0.0, -8.521, -12.92, 2.066, 0.0, -8.645, -13.0, 2.947, 0.0])
_sp.order_v = 0
_sp.resolution_v = 0
_sp.use_endpoint_u = True
_sp.use_smooth = False
_sp = cu_plane_013.splines.new('POLY'); _sp.points.add(7)
_sp.points.foreach_set('co', [10.0, -7.928, 2.0, 0.0, 10.0, -8.568, 0.5703, 0.0, 9.812, -9.419, 0.0, 0.0, 9.186, -11.41, 0.0, 0.0, 8.8, -12.31, 0.5091, 0.0, 8.632, -12.56, 0.9402, 0.0, 8.521, -12.92, 2.066, 0.0, 8.645, -13.0, 2.947, 0.0])
_sp.order_v = 0
_sp.resolution_v = 0
_sp.use_endpoint_u = True
_sp.use_smooth = False
cu_plane_013.bevel_mode = 'OBJECT'
cu_plane_013.fill_mode = 'FULL'
cu_plane_013.use_fill_caps = True
cu_plane_014 = bpy.data.curves.new('Plane.014', 'CURVE')
cu_plane_014.dimensions = '3D'
_sp = cu_plane_014.splines.new('POLY'); _sp.points.add(3)
_sp.points.foreach_set('co', [-0.6201, 0.0, 0.0, 0.0, 0.3822, 0.0, 0.0, 0.0, 0.3822, 0.8072, 0.0, 0.0, -0.6201, 0.8072, 0.0, 0.0])
_sp.order_v = 0
_sp.resolution_v = 0
_sp.use_cyclic_u = True
_sp.use_endpoint_u = True
_sp.use_smooth = False
cu_plane_014.fill_mode = 'FULL'
cu_plane_015 = bpy.data.curves.new('Plane.015', 'CURVE')
cu_plane_015.dimensions = '3D'
_sp = cu_plane_015.splines.new('POLY'); _sp.points.add(1)
_sp.points.foreach_set('co', [-10.0, -7.928, 2.0, 0.0, -10.0, -2.708, 2.0, 0.0])
_sp.order_v = 0
_sp.resolution_v = 0
_sp.use_endpoint_u = True
_sp.use_smooth = False
_sp = cu_plane_015.splines.new('POLY'); _sp.points.add(1)
_sp.points.foreach_set('co', [10.0, -7.928, 2.0, 0.0, 10.0, -2.708, 2.0, 0.0])
_sp.order_v = 0
_sp.resolution_v = 0
_sp.use_endpoint_u = True
_sp.use_smooth = False
_sp = cu_plane_015.splines.new('POLY'); _sp.points.add(1)
_sp.points.foreach_set('co', [-10.0, -7.928, 2.0, 0.0, -10.0, -2.708, 2.0, 0.0])
_sp.order_v = 0
_sp.resolution_v = 0
_sp.use_endpoint_u = True
_sp.use_smooth = False
_sp = cu_plane_015.splines.new('POLY'); _sp.points.add(1)
_sp.points.foreach_set('co', [10.0, -7.928, 2.0, 0.0, 10.0, -2.708, 2.0, 0.0])
_sp.order_v = 0
_sp.resolution_v = 0
_sp.use_endpoint_u = True
_sp.use_smooth = False
cu_plane_015.bevel_mode = 'OBJECT'
cu_plane_015.fill_mode = 'FULL'
cu_plane_016 = bpy.data.curves.new('Plane.016', 'CURVE')
cu_plane_016.dimensions = '3D'
_sp = cu_plane_016.splines.new('POLY'); _sp.points.add(6)
_sp.points.foreach_set('co', [8.645, -13.0, 2.947, 0.0, 6.579, -14.9, 2.471, 0.0, 3.289, -16.72, 2.081, 0.0, 0.0, -18.27, 1.691, 0.0, -3.289, -16.72, 2.081, 0.0, -6.579, -14.9, 2.471, 0.0, -8.645, -13.0, 2.947, 0.0])
_sp.order_v = 0
_sp.resolution_v = 0
_sp.use_endpoint_u = True
_sp.use_smooth = False
_sp = cu_plane_016.splines.new('POLY'); _sp.points.add(6)
_sp.points.foreach_set('co', [8.645, -13.0, 2.947, 0.0, 6.579, -14.9, 2.471, 0.0, 3.289, -16.72, 2.081, 0.0, 0.0, -18.27, 1.691, 0.0, -3.289, -16.72, 2.081, 0.0, -6.579, -14.9, 2.471, 0.0, -8.645, -13.0, 2.947, 0.0])
_sp.order_v = 0
_sp.resolution_v = 0
_sp.use_endpoint_u = True
_sp.use_smooth = False
cu_plane_016.bevel_mode = 'OBJECT'
cu_plane_016.fill_mode = 'FULL'
cu_plane_016.use_fill_caps = True

# ---- objects
ob_plane = bpy.data.objects.new('Plane', me_plane)
ob_plane_001 = bpy.data.objects.new('Plane.001', me_plane_001)
ob_plane_002 = bpy.data.objects.new('Plane.002', me_plane_012)
ob_plane_003 = bpy.data.objects.new('Plane.003', cu_plane_003)
ob_plane_004 = bpy.data.objects.new('Plane.004', me_plane_004)
ob_plane_005 = bpy.data.objects.new('Plane.005', cu_plane_001)
ob_plane_008 = bpy.data.objects.new('Plane.008', cu_plane_004)
ob_plane_006 = bpy.data.objects.new('Plane.006', me_plane_018)
ob_plane_011 = bpy.data.objects.new('Plane.011', me_plane_009)
ob_plane_012 = bpy.data.objects.new('Plane.012', me_plane_010)
ob_plane_013 = bpy.data.objects.new('Plane.013', cu_plane_005)
ob_plane_014 = bpy.data.objects.new('Plane.014', cu_plane_008)
ob_plane_015 = bpy.data.objects.new('Plane.015', me_plane_011)
ob_plane_016 = bpy.data.objects.new('Plane.016', cu_plane_011)
ob_plane_017 = bpy.data.objects.new('Plane.017', cu_plane_012)
ob_plane_018 = bpy.data.objects.new('Plane.018', cu_plane_013)
ob_plane_019 = bpy.data.objects.new('Plane.019', cu_plane_014)
ob_plane_020 = bpy.data.objects.new('Plane.020', cu_plane_015)
ob_plane_021 = bpy.data.objects.new('Plane.021', cu_plane_016)

# ---- transforms, parenting, visibility, modifiers, constraints
ob_plane.location = (0.0, 0.0, 0.0)
ob_plane.scale = (1.0, 1.0, 1.0)
_m = ob_plane.modifiers.new('Screw', 'SCREW')
_m.steps = 10
_m.axis = 'Y'
_m.angle = 3.142
_m.use_normal_flip = True
_m = ob_plane.modifiers.new('Smooth by Angle', 'NODES')
_m.node_group = ng_smooth_by_angle
_m.use_pin_to_last = True
_m.show_group_selector = False
ob_plane_001.location = (0.0, 0.0, 0.0)
_m = ob_plane_001.modifiers.new('Mirror', 'MIRROR')
_m = ob_plane_001.modifiers.new('Solidify', 'SOLIDIFY')
_m.thickness = 0.3
_m.use_even_offset = True
_m = ob_plane_001.modifiers.new('Smooth by Angle', 'NODES')
_m.node_group = ng_smooth_by_angle
_m.use_pin_to_last = True
_m.show_group_selector = False
ob_plane_002.location = (0.0, 0.0, 0.0)
_m = ob_plane_002.modifiers.new('Mirror', 'MIRROR')
_m = ob_plane_002.modifiers.new('Smooth by Angle', 'NODES')
_m.node_group = ng_smooth_by_angle
_m.use_pin_to_last = True
_m.show_group_selector = False
ob_plane_003.location = (17.84, -1.0, 0.0)
ob_plane_004.location = (0.0, 0.0, 0.0)
_m = ob_plane_004.modifiers.new('Mirror', 'MIRROR')
ob_plane_005.location = (20.11, -1.0, 0.0)
ob_plane_008.location = (22.37, -1.0, 0.0)
ob_plane_006.location = (5.0, 3.408, 1.85)
_m = ob_plane_006.modifiers.new('Solidify', 'SOLIDIFY')
_m.thickness = 0.16
_m = ob_plane_006.modifiers.new('Mirror', 'MIRROR')
_m.mirror_object = ob_plane_001
ob_plane_011.location = (-49.13, 0.0, 0.0)
ob_plane_011.scale = (1.0, 1.0, 1.0)
_m = ob_plane_011.modifiers.new('Screw', 'SCREW')
_m.steps = 10
_m.axis = 'Y'
_m.angle = 3.142
_m.use_normal_flip = True
ob_plane_012.location = (-49.13, 0.0, 0.0)
_m = ob_plane_012.modifiers.new('Mirror', 'MIRROR')
_m = ob_plane_012.modifiers.new('Solidify', 'SOLIDIFY')
_m.thickness = 0.3
_m.use_even_offset = True
ob_plane_013.location = (-49.13, 0.0, 0.0)
ob_plane_014.location = (-31.3, -1.0, 0.0)
ob_plane_015.location = (-49.13, 0.0, 0.0)
_m = ob_plane_015.modifiers.new('Mirror', 'MIRROR')
ob_plane_016.location = (-29.02, -1.0, 0.0)
ob_plane_017.location = (-49.13, 0.0, 0.0)
ob_plane_018.location = (-49.13, 0.0, 0.0)
ob_plane_019.location = (-26.76, -1.0, 0.0)
ob_plane_020.location = (-49.13, 0.0, 0.0)
ob_plane_021.location = (-49.13, 0.0, 0.0)
cu_plane_005.bevel_object = ob_plane_014
cu_plane_012.bevel_object = ob_plane_016
cu_plane_013.bevel_object = ob_plane_019
cu_plane_015.bevel_object = ob_plane_016
cu_plane_016.bevel_object = ob_plane_014

# ---- collection membership
col_collection.objects.link(ob_plane)
col_collection.objects.link(ob_plane_001)
col_collection.objects.link(ob_plane_002)
col_collection.objects.link(ob_plane_003)
col_collection.objects.link(ob_plane_004)
col_collection.objects.link(ob_plane_005)
col_collection.objects.link(ob_plane_008)
col_collection.objects.link(ob_plane_006)
col_backup_vessel_v0.objects.link(ob_plane_011)
col_backup_vessel_v0.objects.link(ob_plane_012)
col_backup_vessel_v0.objects.link(ob_plane_013)
col_backup_vessel_v0.objects.link(ob_plane_014)
col_backup_vessel_v0.objects.link(ob_plane_015)
col_backup_vessel_v0.objects.link(ob_plane_016)
col_backup_vessel_v0.objects.link(ob_plane_017)
col_backup_vessel_v0.objects.link(ob_plane_018)
col_backup_vessel_v0.objects.link(ob_plane_019)
col_backup_vessel_v0.objects.link(ob_plane_020)
col_backup_vessel_v0.objects.link(ob_plane_021)
def _layer_coll(name, lc=None):
    lc = lc or bpy.context.view_layer.layer_collection
    for c in lc.children:
        if c.name == name: return c
        r = _layer_coll(name, c)
        if r: return r
_layer_coll('BackUp_Vessel_V0').exclude = True

# ---- scene / render settings (as saved in the file)
scene.frame_start = 1; scene.frame_end = 250; scene.frame_set(1)
scene.render.engine = 'BLENDER_EEVEE_NEXT'
bpy.context.view_layer.update()

# ---- added for rendering (the .blend has no active camera and no usable light): camera, sun
cam_auto = bpy.data.cameras.new('AutoCamera')
cam_auto.lens = 50.0
cam_auto.sensor_width = 36.0
cam_auto.clip_end = 1000.0
ob_auto_camera = bpy.data.objects.new('AutoCamera', cam_auto)
scene.collection.objects.link(ob_auto_camera)
ob_auto_camera.location = (56.2862, -60.4485, 38.6065)
ob_auto_camera.rotation_euler = (1.09748, -7.21219e-08, 0.694738)
scene.camera = ob_auto_camera
light_auto_sun = bpy.data.lights.new('AutoSun', 'SUN')
light_auto_sun.energy = 3.0
light_auto_sun.angle = 0.0523599
ob_auto_sun = bpy.data.objects.new('AutoSun', light_auto_sun)
scene.collection.objects.link(ob_auto_sun)
ob_auto_sun.rotation_euler = (0.872665, 0.174533, 0.523599)
bpy.context.view_layer.update()
